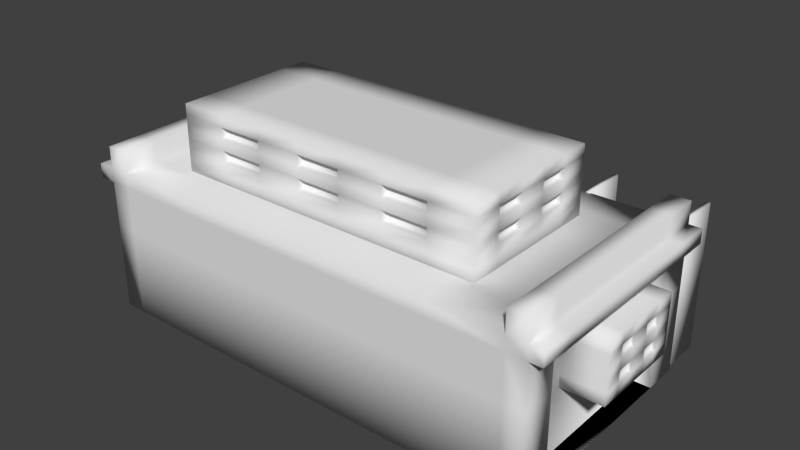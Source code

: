 # Source: Nightclub.blend  (saved by Blender 2.75.0; exported with 4.5.12 LTS)
import bpy
from mathutils import Matrix  # noqa: F401  (used for matrix-valued properties, if any)

bpy.ops.wm.read_factory_settings(use_empty=True)
scene = bpy.context.scene
scene.name = 'Scene'

# ---- collections
col_collection_1 = bpy.data.collections.new('Collection 1'); scene.collection.children.link(col_collection_1)

# ---- materials (node trees are filled in below, after node groups)
mat_material = bpy.data.materials.new('Material')
mat_material.alpha_threshold = 0.0
mat_material.use_transparent_shadow = False
mat_material.roughness = 0.5
mat_material.line_color = (0.0, 0.0, 0.0, 1.0)

# ---- material node trees

# ---- world
world_world = bpy.data.worlds.new('World'); scene.world = world_world
world_world.color = (0.05088, 0.05088, 0.05088)
world_world.use_sun_shadow = False
world_world.sun_shadow_jitter_overblur = 0.0
world_world.cycles.sampling_method = 'MANUAL'
world_world.cycles.sample_map_resolution = 256

# ---- meshes
me_cube = bpy.data.meshes.new('Cube')
me_cube.from_pydata([(31.1, 15.94, -9.878), (31.1, -15.94, -9.878), (-31.1, -15.94, -9.878), (-31.1, 15.94, -9.878), (31.1, 15.94, 9.878), (31.1, -15.94, 9.878), (-31.1, -15.94, 9.878), (-31.1, 15.94, 9.878), (31.1, 11.28, -9.878), (31.1, -11.28, -9.878), (-31.1, -11.28, -9.878), (-31.1, 11.28, -9.878), (31.1, 11.28, 9.878), (31.1, -11.28, 9.878), (-31.1, -11.28, 9.878), (-31.1, 11.28, 9.878), (31.1, 15.94, 7.948), (31.1, -15.94, 7.948), (-31.1, -15.94, 7.948), (-31.1, 15.94, 7.948), (-31.1, -11.28, 7.948), (-31.1, 11.28, 7.948), (31.1, 11.28, 7.948), (31.1, -11.28, 7.948), (28.61, 11.28, -9.878), (28.61, -11.28, -9.878), (28.61, 11.28, 7.948), (28.61, -11.28, 7.948), (-29.17, -10.76, -9.878), (-29.17, 11.8, -9.878), (-29.17, -10.76, 7.948), (-29.17, 11.8, 7.948), (-31.1, -11.28, 1.878), (-31.1, 11.28, 1.878), (31.1, 11.28, 1.878), (31.1, -11.28, 1.878), (31.1, 15.94, 1.878), (31.1, -15.94, 1.878), (-31.1, -15.94, 1.878), (-31.1, 15.94, 1.878), (28.61, 11.28, 1.878), (28.61, -11.28, 1.878), (-29.17, -10.76, 1.878), (-29.17, 11.8, 1.878), (4.849, 15.94, -9.878), (-4.849, 15.94, -9.878), (4.849, -15.94, -9.878), (-4.849, -15.94, -9.878), (4.849, 15.94, 9.878), (-4.849, 15.94, 9.878), (4.849, -15.94, 9.878), (-4.849, -15.94, 9.878), (-4.849, 11.28, 9.878), (4.849, 11.28, 9.878), (-4.849, -11.28, 9.878), (4.849, -11.28, 9.878), (4.849, 11.28, -9.878), (-4.849, 11.28, -9.878), (4.849, -11.28, -9.878), (-4.849, -11.28, -9.878), (4.849, 15.94, 7.948), (-4.849, 15.94, 7.948), (4.849, -15.94, 7.948), (-4.849, -15.94, 7.948), (4.849, -15.94, 1.878), (-4.849, -15.94, 1.878), (4.849, 15.94, 1.878), (-4.849, 15.94, 1.878), (4.849, 14.9, -9.878), (-4.849, 14.9, -9.878), (4.849, 14.9, 1.878), (-4.849, 14.9, 1.878), (28.37, 11.28, 9.878), (28.37, -11.28, 9.878), (28.37, 15.94, -9.878), (28.37, -15.94, -9.878), (28.37, 15.94, 9.878), (28.37, -15.94, 9.878), (28.37, 11.28, -9.878), (28.37, -11.28, -9.878), (28.37, 15.94, 7.948), (28.37, -15.94, 7.948), (28.37, -15.94, 1.878), (28.37, 15.94, 1.878), (-28.24, 15.94, -9.878), (-28.24, -15.94, -9.878), (-28.24, 15.94, 9.878), (-28.24, -15.94, 9.878), (-28.24, 11.28, -9.878), (-28.24, -11.28, -9.878), (-28.24, 15.94, 7.948), (-28.24, -15.94, 7.948), (-28.24, -15.94, 1.878), (-28.24, 15.94, 1.878), (-28.24, 11.28, 9.878), (-28.24, -11.28, 9.878), (31.1, 15.94, 12.81), (31.1, -15.94, 12.81), (-31.1, -15.94, 12.81), (-31.1, 15.94, 12.81), (31.1, 11.28, 12.81), (31.1, -11.28, 12.81), (-31.1, -11.28, 12.81), (-31.1, 11.28, 12.81), (28.37, 11.28, 12.81), (28.37, -11.28, 12.81), (28.37, 15.94, 12.81), (28.37, -15.94, 12.81), (-28.24, 15.94, 12.81), (-28.24, -15.94, 12.81), (-28.24, 11.28, 12.81), (-28.24, -11.28, 12.81), (32.8, 15.94, 9.878), (32.8, -15.94, 9.878), (32.8, 11.28, 9.878), (32.8, -11.28, 9.878), (32.8, 15.94, 7.948), (32.8, -15.94, 7.948), (32.8, 11.28, 7.948), (32.8, -11.28, 7.948), (-33.4, -15.94, 9.878), (-33.4, 15.94, 9.878), (-33.4, -11.28, 9.878), (-33.4, 11.28, 9.878), (-33.4, -15.94, 7.948), (-33.4, 15.94, 7.948), (-33.4, -11.28, 7.948), (-33.4, 11.28, 7.948), (3.385, 14.33, 7.032), (-3.385, 14.33, 7.032), (3.385, 14.33, 2.794), (-3.385, 14.33, 2.794), (18.28, 15.94, -9.878), (18.28, -15.94, -9.878), (18.28, 15.94, 9.878), (18.28, -15.94, 9.878), (18.28, 11.28, -9.878), (18.28, -11.28, -9.878), (18.28, 15.94, 7.948), (18.28, -15.94, 7.948), (18.28, -15.94, 1.878), (18.28, 15.94, 1.878), (18.28, 11.28, 9.878), (18.28, -11.28, 9.878), (-18.3, 11.28, 9.878), (-18.3, -11.28, 9.878), (-18.3, 15.94, -9.878), (-18.3, -15.94, -9.878), (-18.3, 15.94, 9.878), (-18.3, -15.94, 9.878), (-18.3, 11.28, -9.878), (-18.3, -11.28, -9.878), (-18.3, 15.94, 7.948), (-18.3, -15.94, 7.948), (-18.3, -15.94, 1.878), (-18.3, 15.94, 1.878), (-7.376, 15.4, 6.808), (-7.376, 15.4, 3.019), (-15.77, 15.4, 6.808), (-15.77, 15.4, 3.019), (-26.22, 15.26, 6.713), (-26.22, 15.26, 3.113), (-20.32, 15.26, 6.713), (-20.32, 15.26, 3.113), (7.328, 14.9, 6.827), (7.328, 14.9, 2.999), (15.8, 14.9, 6.827), (15.8, 14.9, 2.999), (26.58, 15.01, 6.871), (26.58, 15.01, 2.956), (20.07, 15.01, 6.871), (20.07, 15.01, 2.956)], [], [(89, 85, 2, 10), (76, 72, 104, 106), (23, 22, 118, 119), (91, 87, 6, 18), (21, 20, 126, 127), (93, 84, 3, 39), (20, 18, 124, 126), (19, 21, 127, 125), (22, 16, 116, 118), (17, 23, 119, 117), (77, 5, 97, 107), (95, 94, 110, 111), (84, 88, 11, 3), (88, 89, 10, 11), (22, 23, 27, 26), (36, 16, 22, 34), (20, 21, 31, 30), (38, 18, 20, 32), (86, 90, 19, 7), (33, 21, 19, 39), (92, 91, 18, 38), (35, 23, 17, 37), (40, 26, 27, 41), (35, 9, 25, 41), (34, 22, 26, 40), (9, 8, 24, 25), (42, 30, 31, 43), (33, 11, 29, 43), (32, 20, 30, 42), (11, 10, 28, 29), (10, 32, 42, 28), (21, 33, 43, 31), (28, 42, 43, 29), (8, 34, 40, 24), (23, 35, 41, 27), (24, 40, 41, 25), (9, 35, 37, 1), (85, 92, 38, 2), (11, 33, 39, 3), (2, 38, 32, 10), (0, 36, 34, 8), (90, 93, 39, 19), (138, 141, 167, 166), (67, 61, 129, 131), (133, 140, 64, 46), (46, 64, 65, 47), (140, 139, 62, 64), (64, 62, 63, 65), (134, 138, 60, 48), (48, 60, 61, 49), (136, 137, 58, 56), (56, 58, 59, 57), (132, 136, 56, 44), (44, 56, 57, 45), (142, 53, 55, 143), (53, 52, 54, 55), (134, 48, 53, 142), (48, 49, 52, 53), (141, 132, 44, 66), (45, 67, 71, 69), (139, 135, 50, 62), (62, 50, 51, 63), (143, 55, 50, 135), (55, 54, 51, 50), (137, 133, 46, 58), (58, 46, 47, 59), (66, 44, 68, 70), (67, 66, 70, 71), (44, 45, 69, 68), (9, 1, 75, 79), (13, 12, 100, 101), (17, 5, 77, 81), (36, 0, 74, 83), (15, 14, 102, 103), (5, 13, 101, 97), (0, 8, 78, 74), (8, 9, 79, 78), (4, 16, 80, 76), (37, 17, 81, 82), (1, 37, 82, 75), (16, 36, 83, 80), (152, 155, 163, 162), (147, 154, 92, 85), (154, 153, 91, 92), (148, 152, 90, 86), (150, 151, 89, 88), (146, 150, 88, 84), (144, 94, 95, 145), (148, 86, 94, 144), (155, 146, 84, 93), (153, 149, 87, 91), (145, 95, 87, 149), (151, 147, 85, 89), (111, 102, 98, 109), (108, 99, 103, 110), (110, 103, 102, 111), (101, 105, 107, 97), (96, 106, 104, 100), (100, 104, 105, 101), (7, 15, 103, 99), (86, 7, 99, 108), (14, 6, 98, 102), (94, 86, 108, 110), (12, 4, 96, 100), (72, 73, 105, 104), (4, 76, 106, 96), (6, 87, 109, 98), (73, 77, 107, 105), (87, 95, 111, 109), (119, 115, 113, 117), (116, 112, 114, 118), (118, 114, 115, 119), (12, 13, 115, 114), (4, 12, 114, 112), (13, 5, 113, 115), (5, 17, 117, 113), (16, 4, 112, 116), (127, 123, 121, 125), (124, 120, 122, 126), (126, 122, 123, 127), (14, 15, 123, 122), (6, 14, 122, 120), (15, 7, 121, 123), (7, 19, 125, 121), (18, 6, 120, 124), (128, 130, 131, 129), (60, 66, 130, 128), (66, 67, 131, 130), (61, 60, 128, 129), (79, 75, 133, 137), (73, 143, 135, 77), (81, 77, 135, 139), (83, 74, 132, 141), (76, 134, 142, 72), (72, 142, 143, 73), (74, 78, 136, 132), (78, 79, 137, 136), (76, 80, 138, 134), (82, 81, 139, 140), (75, 82, 140, 133), (141, 138, 170, 171), (59, 47, 147, 151), (54, 145, 149, 51), (63, 51, 149, 153), (67, 45, 146, 155), (49, 148, 144, 52), (52, 144, 145, 54), (45, 57, 150, 146), (57, 59, 151, 150), (49, 61, 152, 148), (65, 63, 153, 154), (47, 65, 154, 147), (155, 152, 158, 159), (156, 157, 159, 158), (67, 155, 159, 157), (152, 61, 156, 158), (61, 67, 157, 156), (162, 163, 161, 160), (93, 90, 160, 161), (155, 93, 161, 163), (90, 152, 162, 160), (166, 167, 165, 164), (66, 60, 164, 165), (141, 66, 165, 167), (60, 138, 166, 164), (168, 169, 171, 170), (83, 141, 171, 169), (138, 80, 168, 170), (80, 83, 169, 168)])
me_cube.polygons.foreach_set('use_smooth', [True] * 169)
_uv = me_cube.uv_layers.new(name='UVMap')
_uv.uv.foreach_set('vector', [0.651, 0.02401, 0.6121, 0.02401, 0.6121, 0.0, 0.651, 5.278e-08, 0.5341, 0.5571, 0.5341, 0.5932, 0.4946, 0.5932, 0.4946, 0.5571, 0.5962, 0.7677, 0.5962, 0.5932, 0.6117, 0.5932, 0.6117, 0.7677, 0.5465, 0.5137, 0.5725, 0.5137, 0.5725, 0.5378, 0.5465, 0.5378, 0.8995, 0.03608, 0.8995, 0.2106, 0.8786, 0.2106, 0.8786, 0.03608, 0.1475, 0.5138, 0.306, 0.5138, 0.306, 0.5378, 0.1475, 0.5378, 0.8995, 0.2106, 0.8995, 0.2467, 0.8786, 0.2467, 0.8786, 0.2106, 0.8995, 1.32e-08, 0.8995, 0.03608, 0.8786, 0.03608, 0.8786, 0.0, 0.5962, 0.5932, 0.5962, 0.5571, 0.6117, 0.5571, 0.6117, 0.5932, 0.5962, 0.8038, 0.5962, 0.7677, 0.6117, 0.7677, 0.6117, 0.8038, 0.5725, 0.03729, 0.5725, 0.01435, 0.6121, 0.01435, 0.6121, 0.03729, 0.1885, 0.7678, 0.1885, 0.5932, 0.2281, 0.5932, 0.2281, 0.7678, 0.8786, 0.02401, 0.8396, 0.02401, 0.8396, 5.278e-08, 0.8786, 7.918e-08, 0.8396, 0.02401, 0.651, 0.02401, 0.651, 5.278e-08, 0.8396, 5.278e-08, 0.5962, 0.5932, 0.5962, 0.7677, 0.5737, 0.7677, 0.5737, 0.5932, 0.8786, 0.3225, 0.8786, 0.2467, 0.9175, 0.2467, 0.9175, 0.3225, 0.8995, 0.2106, 0.8995, 0.03608, 0.917, 0.03206, 0.917, 0.2066, 0.917, 0.07579, 0.917, 1.32e-08, 0.956, 0.0, 0.956, 0.07579, 0.03955, 0.5138, 0.06559, 0.5138, 0.06559, 0.5378, 0.03955, 0.5378, 0.9175, 0.5451, 0.9175, 0.4693, 0.9565, 0.4693, 0.9565, 0.5451, 0.4646, 0.5137, 0.5465, 0.5137, 0.5465, 0.5378, 0.4646, 0.5378, 0.9565, 0.3935, 0.9565, 0.4693, 0.9175, 0.4693, 0.9175, 0.3935, 0.4946, 0.7039, 0.4946, 0.7797, 0.306, 0.7797, 0.306, 0.7039, 0.9401, 0.7677, 0.9401, 0.9145, 0.9175, 0.9145, 0.9175, 0.7677, 0.9774, 0.5692, 0.9774, 0.4934, 1.0, 0.4934, 1.0, 0.5692, 0.9141, 0.716, 0.9141, 0.8905, 0.8915, 0.8905, 0.8915, 0.716, 0.1885, 0.704, 0.1885, 0.7798, 8.552e-08, 0.7798, 5.702e-08, 0.704, 0.9989, 0.3225, 0.9989, 0.4693, 0.9813, 0.4693, 0.9813, 0.3225, 0.9995, 0.1468, 0.9995, 0.2226, 0.9819, 0.2226, 0.9819, 0.1468, 0.974, 0.7441, 0.974, 0.9187, 0.9565, 0.9147, 0.9565, 0.7401, 0.9995, 0.0, 0.9995, 0.1468, 0.9819, 0.1468, 0.9819, 1.32e-08, 0.9989, 0.2467, 0.9989, 0.3225, 0.9813, 0.3225, 0.9813, 0.2467, 0.1885, 0.5572, 0.1885, 0.704, 5.702e-08, 0.704, 0.0, 0.5572, 0.9774, 0.716, 0.9774, 0.5692, 1.0, 0.5692, 1.0, 0.716, 0.9401, 0.6919, 0.9401, 0.7677, 0.9175, 0.7677, 0.9175, 0.6919, 0.4946, 0.5571, 0.4946, 0.7039, 0.306, 0.7039, 0.306, 0.5571, 0.9565, 0.2467, 0.9565, 0.3935, 0.9175, 0.3935, 0.9175, 0.2467, 0.306, 0.5137, 0.4646, 0.5137, 0.4646, 0.5378, 0.306, 0.5378, 0.9175, 0.6919, 0.9175, 0.5451, 0.9565, 0.5451, 0.9565, 0.6919, 0.917, 0.2226, 0.917, 0.07579, 0.956, 0.07579, 0.956, 0.2226, 0.8786, 0.4693, 0.8786, 0.3225, 0.9175, 0.3225, 0.9175, 0.4693, 0.06559, 0.5138, 0.1475, 0.5138, 0.1475, 0.5378, 0.06559, 0.5378, 0.06559, 0.1222, 0.1475, 0.1222, 0.1323, 0.1432, 0.08071, 0.1432, 0.4172, 0.7797, 0.4172, 0.8555, 0.4037, 0.8441, 0.4037, 0.7912, 0.306, 0.1222, 0.4646, 0.1222, 0.4646, 0.2352, 0.306, 0.2352, 0.306, 0.2352, 0.4646, 0.2352, 0.4646, 0.3169, 0.306, 0.3169, 0.4646, 0.1222, 0.5465, 0.1222, 0.5465, 0.2352, 0.4646, 0.2352, 0.4646, 0.2352, 0.5465, 0.2352, 0.5465, 0.3169, 0.4646, 0.3169, 0.03955, 0.1222, 0.06559, 0.1222, 0.06559, 0.2353, 0.03955, 0.2353, 0.03955, 0.2353, 0.06559, 0.2353, 0.06559, 0.3169, 0.03955, 0.3169, 0.8396, 0.4156, 0.651, 0.4156, 0.651, 0.3026, 0.8396, 0.3026, 0.8396, 0.3026, 0.651, 0.3026, 0.651, 0.2209, 0.8396, 0.2209, 0.8786, 0.4156, 0.8396, 0.4156, 0.8396, 0.3026, 0.8786, 0.3026, 0.8786, 0.3026, 0.8396, 0.3026, 0.8396, 0.2209, 0.8786, 0.2209, 0.651, 0.915, 0.651, 0.802, 0.8396, 0.802, 0.8396, 0.915, 0.651, 0.802, 0.651, 0.7204, 0.8396, 0.7204, 0.8396, 0.802, 0.6121, 0.915, 0.6121, 0.802, 0.651, 0.802, 0.651, 0.915, 0.6121, 0.802, 0.6121, 0.7204, 0.651, 0.7204, 0.651, 0.802, 0.1475, 0.1222, 0.306, 0.1222, 0.306, 0.2353, 0.1475, 0.2353, 0.2937, 0.704, 0.2937, 0.5572, 0.3024, 0.5572, 0.3024, 0.704, 0.5465, 0.1222, 0.5725, 0.1222, 0.5725, 0.2352, 0.5465, 0.2352, 0.5465, 0.2352, 0.5725, 0.2352, 0.5725, 0.3169, 0.5465, 0.3169, 0.8396, 0.915, 0.8396, 0.802, 0.8786, 0.802, 0.8786, 0.915, 0.8396, 0.802, 0.8396, 0.7204, 0.8786, 0.7204, 0.8786, 0.802, 0.651, 0.4156, 0.6121, 0.4156, 0.6121, 0.3026, 0.651, 0.3026, 0.651, 0.3026, 0.6121, 0.3026, 0.6121, 0.2209, 0.651, 0.2209, 0.8828, 0.6161, 0.8828, 0.4693, 0.8915, 0.4693, 0.8915, 0.6161, 0.3024, 0.704, 0.3024, 0.7856, 0.2937, 0.7856, 0.2937, 0.704, 0.8828, 0.6977, 0.8828, 0.6161, 0.8915, 0.6161, 0.8915, 0.6977, 0.651, 0.5235, 0.6121, 0.5235, 0.6121, 0.5005, 0.651, 0.5005, 0.2281, 0.7678, 0.2281, 0.5932, 0.2676, 0.5932, 0.2676, 0.7678, 0.5465, 0.01435, 0.5725, 0.01435, 0.5725, 0.03729, 0.5465, 0.03729, 0.1475, 0.01435, 0.306, 0.01435, 0.306, 0.0373, 0.1475, 0.0373, 0.5737, 0.5932, 0.5737, 0.7677, 0.5341, 0.7677, 0.5341, 0.5932, 0.2281, 0.8039, 0.2281, 0.7678, 0.2676, 0.7678, 0.2676, 0.8039, 0.8786, 0.5235, 0.8396, 0.5235, 0.8396, 0.5005, 0.8786, 0.5005, 0.8396, 0.5235, 0.651, 0.5235, 0.651, 0.5005, 0.8396, 0.5005, 0.03955, 0.01435, 0.06559, 0.01435, 0.06559, 0.0373, 0.03955, 0.0373, 0.4646, 0.01435, 0.5465, 0.01435, 0.5465, 0.03729, 0.4646, 0.03729, 0.306, 0.01435, 0.4646, 0.01435, 0.4646, 0.03729, 0.306, 0.03729, 0.06559, 0.01435, 0.1475, 0.01435, 0.1475, 0.0373, 0.06559, 0.0373, 0.06559, 0.4301, 0.1475, 0.4301, 0.1308, 0.4472, 0.08224, 0.4472, 0.306, 0.4301, 0.4646, 0.4301, 0.4646, 0.5137, 0.306, 0.5137, 0.4646, 0.4301, 0.5465, 0.4301, 0.5465, 0.5137, 0.4646, 0.5137, 0.03955, 0.4301, 0.06559, 0.4301, 0.06559, 0.5138, 0.03955, 0.5138, 0.8396, 0.1077, 0.651, 0.1077, 0.651, 0.02401, 0.8396, 0.02401, 0.8786, 0.1077, 0.8396, 0.1077, 0.8396, 0.02401, 0.8786, 0.02401, 0.651, 0.6072, 0.651, 0.5235, 0.8396, 0.5235, 0.8396, 0.6072, 0.6121, 0.6072, 0.6121, 0.5235, 0.651, 0.5235, 0.651, 0.6072, 0.1475, 0.4301, 0.306, 0.4301, 0.306, 0.5138, 0.1475, 0.5138, 0.5465, 0.4301, 0.5725, 0.4301, 0.5725, 0.5137, 0.5465, 0.5137, 0.8396, 0.6072, 0.8396, 0.5235, 0.8786, 0.5235, 0.8786, 0.6072, 0.651, 0.1077, 0.6121, 0.1077, 0.6121, 0.02401, 0.651, 0.02401, 0.9819, 0.03608, 0.956, 0.03608, 0.956, 0.0, 0.9819, 1.32e-08, 0.9819, 0.2467, 0.956, 0.2467, 0.956, 0.2106, 0.9819, 0.2106, 0.9819, 0.2106, 0.956, 0.2106, 0.956, 0.03608, 0.9819, 0.03608, 0.9813, 0.2828, 0.9565, 0.2828, 0.9565, 0.2467, 0.9813, 0.2467, 0.9813, 0.4934, 0.9565, 0.4934, 0.9565, 0.4573, 0.9813, 0.4573, 0.9813, 0.4573, 0.9565, 0.4573, 0.9565, 0.2828, 0.9813, 0.2828, 0.5737, 0.5571, 0.5737, 0.5932, 0.5341, 0.5932, 0.5341, 0.5571, 0.03955, 0.5138, 0.03955, 0.5378, 0.0, 0.5378, 2.851e-08, 0.5138, 0.5737, 0.7677, 0.5737, 0.8038, 0.5341, 0.8038, 0.5341, 0.7677, 0.1885, 0.5932, 0.1885, 0.5572, 0.2281, 0.5572, 0.2281, 0.5932, 0.2281, 0.5932, 0.2281, 0.5572, 0.2676, 0.5572, 0.2676, 0.5932, 0.5341, 0.5932, 0.5341, 0.7677, 0.4946, 0.7677, 0.4946, 0.5932, 0.03955, 0.01435, 0.03955, 0.0373, 2.851e-08, 0.0373, 1.425e-08, 0.01435, 0.5725, 0.5378, 0.5725, 0.5137, 0.6121, 0.5137, 0.6121, 0.5378, 0.5341, 0.7677, 0.5341, 0.8038, 0.4946, 0.8038, 0.4946, 0.7677, 0.1885, 0.8039, 0.1885, 0.7678, 0.2281, 0.7678, 0.2281, 0.8039, 0.2937, 0.5932, 0.2676, 0.5932, 0.2676, 0.5572, 0.2937, 0.5572, 0.2937, 0.8039, 0.2676, 0.8039, 0.2676, 0.7678, 0.2937, 0.7678, 0.2937, 0.7678, 0.2676, 0.7678, 0.2676, 0.5932, 0.2937, 0.5932, 0.9401, 0.9025, 0.9401, 0.728, 0.9556, 0.728, 0.9556, 0.9025, 0.9401, 0.9386, 0.9401, 0.9025, 0.9556, 0.9025, 0.9556, 0.9386, 0.9401, 0.728, 0.9401, 0.6919, 0.9556, 0.6919, 0.9556, 0.728, 0.5725, 0.01435, 0.5465, 0.01435, 0.5465, 0.0, 0.5725, 5.278e-08, 0.06559, 0.01435, 0.03955, 0.01435, 0.03955, 0.0, 0.06559, 0.0, 0.9175, 0.5054, 0.8915, 0.5054, 0.8915, 0.4693, 0.9175, 0.4693, 0.9175, 0.716, 0.8915, 0.716, 0.8915, 0.6799, 0.9175, 0.6799, 0.9175, 0.6799, 0.8915, 0.6799, 0.8915, 0.5054, 0.9175, 0.5054, 0.9774, 0.5295, 0.9774, 0.704, 0.9565, 0.704, 0.9565, 0.5295, 0.9774, 0.4934, 0.9774, 0.5295, 0.9565, 0.5295, 0.9565, 0.4934, 0.9774, 0.704, 0.9774, 0.7401, 0.9565, 0.7401, 0.9565, 0.704, 0.03955, 0.5378, 0.06559, 0.5378, 0.06559, 0.5572, 0.03955, 0.5572, 0.5465, 0.5378, 0.5725, 0.5378, 0.5725, 0.5571, 0.5465, 0.5571, 0.3632, 0.8367, 0.306, 0.8367, 0.306, 0.7797, 0.3632, 0.7797, 0.3902, 0.8555, 0.3902, 0.7797, 0.4037, 0.7912, 0.4037, 0.8441, 0.3767, 0.8613, 0.3767, 0.7797, 0.3902, 0.792, 0.3902, 0.849, 0.3632, 0.8613, 0.3632, 0.7797, 0.3767, 0.792, 0.3767, 0.849, 0.651, 0.5005, 0.6121, 0.5005, 0.6121, 0.4156, 0.651, 0.4156, 0.8396, 1.0, 0.8396, 0.915, 0.8786, 0.915, 0.8786, 1.0, 0.5465, 0.03729, 0.5725, 0.03729, 0.5725, 0.1222, 0.5465, 0.1222, 0.1475, 0.0373, 0.306, 0.0373, 0.306, 0.1222, 0.1475, 0.1222, 0.6121, 1.0, 0.6121, 0.915, 0.651, 0.915, 0.651, 1.0, 0.651, 1.0, 0.651, 0.915, 0.8396, 0.915, 0.8396, 1.0, 0.8786, 0.5005, 0.8396, 0.5005, 0.8396, 0.4156, 0.8786, 0.4156, 0.8396, 0.5005, 0.651, 0.5005, 0.651, 0.4156, 0.8396, 0.4156, 0.03955, 0.0373, 0.06559, 0.0373, 0.06559, 0.1222, 0.03955, 0.1222, 0.4646, 0.03729, 0.5465, 0.03729, 0.5465, 0.1222, 0.4646, 0.1222, 0.306, 0.03729, 0.4646, 0.03729, 0.4646, 0.1222, 0.306, 0.1222, 0.1475, 0.1222, 0.06559, 0.1222, 0.08012, 0.1072, 0.1329, 0.1072, 0.651, 0.2209, 0.6121, 0.2209, 0.6121, 0.1077, 0.651, 0.1077, 0.8396, 0.7204, 0.8396, 0.6072, 0.8786, 0.6072, 0.8786, 0.7204, 0.5465, 0.3169, 0.5725, 0.3169, 0.5725, 0.4301, 0.5465, 0.4301, 0.1475, 0.3169, 0.306, 0.3169, 0.306, 0.4301, 0.1475, 0.4301, 0.6121, 0.7204, 0.6121, 0.6072, 0.651, 0.6072, 0.651, 0.7204, 0.651, 0.7204, 0.651, 0.6072, 0.8396, 0.6072, 0.8396, 0.7204, 0.8786, 0.2209, 0.8396, 0.2209, 0.8396, 0.1077, 0.8786, 0.1077, 0.8396, 0.2209, 0.651, 0.2209, 0.651, 0.1077, 0.8396, 0.1077, 0.03955, 0.3169, 0.06559, 0.3169, 0.06559, 0.4301, 0.03955, 0.4301, 0.4646, 0.3169, 0.5465, 0.3169, 0.5465, 0.4301, 0.4646, 0.4301, 0.306, 0.3169, 0.4646, 0.3169, 0.4646, 0.4301, 0.306, 0.4301, 0.1475, 0.4301, 0.06559, 0.4301, 0.08097, 0.4089, 0.1321, 0.4089, 0.08097, 0.3382, 0.1321, 0.3382, 0.1321, 0.4089, 0.08097, 0.4089, 0.1475, 0.3169, 0.1475, 0.4301, 0.1321, 0.4089, 0.1321, 0.3382, 0.06559, 0.4301, 0.06559, 0.3169, 0.08097, 0.3382, 0.08097, 0.4089, 0.06559, 0.3169, 0.1475, 0.3169, 0.1321, 0.3382, 0.08097, 0.3382, 0.08224, 0.4472, 0.1308, 0.4472, 0.1308, 0.4968, 0.08224, 0.4968, 0.1475, 0.5138, 0.06559, 0.5138, 0.08224, 0.4968, 0.1308, 0.4968, 0.1475, 0.4301, 0.1475, 0.5138, 0.1308, 0.4968, 0.1308, 0.4472, 0.06559, 0.5138, 0.06559, 0.4301, 0.08224, 0.4472, 0.08224, 0.4968, 0.08071, 0.1432, 0.1323, 0.1432, 0.1323, 0.2145, 0.08071, 0.2145, 0.1475, 0.2353, 0.06559, 0.2353, 0.08071, 0.2145, 0.1323, 0.2145, 0.1475, 0.1222, 0.1475, 0.2353, 0.1323, 0.2145, 0.1323, 0.1432, 0.06559, 0.2353, 0.06559, 0.1222, 0.08071, 0.1432, 0.08071, 0.2145, 0.08012, 0.05246, 0.1329, 0.05246, 0.1329, 0.1072, 0.08012, 0.1072, 0.1475, 0.0373, 0.1475, 0.1222, 0.1329, 0.1072, 0.1329, 0.05246, 0.06559, 0.1222, 0.06559, 0.0373, 0.08012, 0.05246, 0.08012, 0.1072, 0.06559, 0.0373, 0.1475, 0.0373, 0.1329, 0.05246, 0.08012, 0.05246])
me_cube.materials.append(mat_material)
me_cube.use_remesh_preserve_volume = False
me_cube.use_remesh_preserve_attributes = False
me_cube.use_mirror_vertex_groups = False
me_cube.update()
me_cube_003 = bpy.data.meshes.new('Cube.003')
me_cube_003.from_pydata([(-6.105, -0.2424, -1.925), (-6.105, 0.2424, -1.925), (6.105, 0.2424, -1.925), (6.105, -0.2424, -1.925), (-6.105, -0.2424, 1.925), (-6.105, 0.2424, 1.925), (6.105, 0.2424, 1.925), (6.105, -0.2424, 1.925)], [], [(4, 5, 1, 0), (5, 6, 2, 1), (6, 7, 3, 2), (7, 4, 0, 3), (0, 1, 2, 3), (7, 6, 5, 4)])
me_cube_003.polygons.foreach_set('use_smooth', [True] * 6)
_uv = me_cube_003.uv_layers.new(name='UVMap')
_uv.uv.foreach_set('vector', [1.0, 1.0, 1.0, 1.0, 1.0, 1.0, 1.0, 1.0, 1.0, 1.0, -8.941e-08, 1.0, 8.941e-08, -1.192e-07, 1.0, 0.0, 1.0, 1.0, 1.0, 1.0, 1.0, 1.0, 1.0, 1.0, 1.0, 1.0, 1.0, 1.0, 1.0, 1.0, 1.0, 1.0, 1.0, 1.0, 1.0, 1.0, 1.0, 1.0, 1.0, 1.0, 1.0, 1.0, 1.0, 1.0, 1.0, 1.0, 1.0, 1.0])
me_cube_003.use_remesh_preserve_volume = False
me_cube_003.use_remesh_preserve_attributes = False
me_cube_003.use_mirror_vertex_groups = False
me_cube_003.update()
me_cube_005 = bpy.data.meshes.new('Cube.005')
me_cube_005.from_pydata([(2.969, 6.367, -3.945), (2.969, -6.367, -3.945), (-2.969, -6.367, -3.945), (-2.969, 6.367, -3.945), (2.969, 6.367, 3.945), (2.969, -6.367, 3.945), (-2.969, -6.367, 3.945), (-2.969, 6.367, 3.945), (2.969, 3.82, 3.945), (2.969, 1.273, 3.945), (2.969, -1.273, 3.945), (2.969, -3.82, 3.945), (2.969, -3.82, -3.945), (2.969, -1.273, -3.945), (2.969, 1.273, -3.945), (2.969, 3.82, -3.945), (-2.969, -3.82, 3.945), (-2.969, -1.273, 3.945), (-2.969, 1.273, 3.945), (-2.969, 3.82, 3.945), (-2.969, 3.82, -3.945), (-2.969, 1.273, -3.945), (-2.969, -1.273, -3.945), (-2.969, -3.82, -3.945), (2.969, 6.367, -2.367), (2.969, 6.367, -0.7889), (2.969, 6.367, 0.7889), (2.969, 6.367, 2.367), (2.969, -6.367, 2.367), (2.969, -6.367, 0.7889), (2.969, -6.367, -0.7889), (2.969, -6.367, -2.367), (-2.969, -6.367, 2.367), (-2.969, -6.367, 0.7889), (-2.969, -6.367, -0.7889), (-2.969, -6.367, -2.367), (-2.969, 6.367, 2.367), (-2.969, 6.367, 0.7889), (-2.969, 6.367, -0.7889), (-2.969, 6.367, -2.367), (-2.969, -3.82, 2.367), (-2.969, -3.82, 0.7889), (-2.969, -3.82, -0.7889), (-2.969, -3.82, -2.367), (-2.969, -1.273, 2.367), (-2.969, -1.273, 0.7889), (-2.969, -1.273, -0.7889), (-2.969, -1.273, -2.367), (-2.969, 1.273, 2.367), (-2.969, 1.273, 0.7889), (-2.969, 1.273, -0.7889), (-2.969, 1.273, -2.367), (-2.969, 3.82, 2.367), (-2.969, 3.82, 0.7889), (-2.969, 3.82, -0.7889), (-2.969, 3.82, -2.367), (2.969, 3.82, 2.367), (2.969, 3.82, 0.7889), (2.969, 3.82, -0.7889), (2.969, 3.82, -2.367), (2.969, 1.273, 2.367), (2.969, 1.273, 0.7889), (2.969, 1.273, -0.7889), (2.969, 1.273, -2.367), (2.969, -1.273, 2.367), (2.969, -1.273, 0.7889), (2.969, -1.273, -0.7889), (2.969, -1.273, -2.367), (2.969, -3.82, 2.367), (2.969, -3.82, 0.7889), (2.969, -3.82, -0.7889), (2.969, -3.82, -2.367), (-2.497, -3.935, 2.508), (-2.497, -3.935, 0.9297), (-2.497, -3.935, -0.6482), (-2.497, -3.935, -2.226), (-2.497, -1.388, 2.508), (-2.497, -1.388, 0.9297), (-2.497, -1.388, -0.6482), (-2.497, -1.388, -2.226), (-2.497, 1.159, 2.508), (-2.497, 1.159, 0.9297), (-2.497, 1.159, -0.6482), (-2.497, 1.159, -2.226), (-2.497, 3.706, 2.508), (-2.497, 3.706, 0.9297), (-2.497, 3.706, -0.6482), (-2.497, 3.706, -2.226)], [], [(71, 31, 1, 12), (31, 35, 2, 1), (55, 39, 3, 20), (39, 24, 0, 3), (12, 1, 2, 23), (16, 6, 5, 11), (7, 19, 8, 4), (19, 18, 9, 8), (18, 17, 10, 9), (17, 16, 11, 10), (0, 15, 20, 3), (15, 14, 21, 20), (14, 13, 22, 21), (13, 12, 23, 22), (35, 43, 23, 2), (43, 47, 22, 23), (47, 51, 21, 22), (51, 55, 20, 21), (24, 59, 15, 0), (59, 63, 14, 15), (63, 67, 13, 14), (67, 71, 12, 13), (10, 11, 68, 64), (64, 68, 69, 65), (65, 69, 70, 66), (66, 70, 71, 67), (9, 10, 64, 60), (60, 64, 65, 61), (61, 65, 66, 62), (62, 66, 67, 63), (8, 9, 60, 56), (56, 60, 61, 57), (57, 61, 62, 58), (58, 62, 63, 59), (4, 8, 56, 27), (27, 56, 57, 26), (26, 57, 58, 25), (25, 58, 59, 24), (18, 19, 52, 48), (40, 44, 76, 72), (49, 53, 54, 50), (41, 40, 72, 73), (17, 18, 48, 44), (44, 48, 49, 45), (45, 49, 50, 46), (46, 50, 51, 47), (16, 17, 44, 40), (42, 46, 78, 74), (41, 45, 46, 42), (43, 42, 74, 75), (6, 16, 40, 32), (32, 40, 41, 33), (33, 41, 42, 34), (34, 42, 43, 35), (7, 4, 27, 36), (36, 27, 26, 37), (37, 26, 25, 38), (38, 25, 24, 39), (19, 7, 36, 52), (52, 36, 37, 53), (53, 37, 38, 54), (54, 38, 39, 55), (5, 6, 32, 28), (28, 32, 33, 29), (29, 33, 34, 30), (30, 34, 35, 31), (11, 5, 28, 68), (68, 28, 29, 69), (69, 29, 30, 70), (70, 30, 31, 71), (80, 84, 85, 81), (82, 86, 87, 83), (72, 76, 77, 73), (74, 78, 79, 75), (50, 54, 86, 82), (54, 55, 87, 86), (48, 52, 84, 80), (47, 43, 75, 79), (52, 53, 85, 84), (45, 41, 73, 77), (51, 50, 82, 83), (49, 48, 80, 81), (46, 47, 79, 78), (55, 51, 83, 87), (44, 45, 77, 76), (53, 49, 81, 85)])
me_cube_005.polygons.foreach_set('use_smooth', [True] * 86)
_uv = me_cube_005.uv_layers.new(name='UVMap')
_uv.uv.foreach_set('vector', [0.07992, 0.09091, 1.338e-08, 0.09091, 0.0, 4.566e-08, 0.07992, 3.044e-08, 0.6014, 0.5455, 0.3996, 0.5455, 0.3996, 0.4545, 0.6014, 0.4545, 0.07992, 0.5455, 0.0, 0.5455, 0.0, 0.4545, 0.07992, 0.4545, 0.3996, 0.3636, 0.6014, 0.3636, 0.6014, 0.4545, 0.3996, 0.4545, 0.8007, 0.3636, 0.8007, 0.4545, 0.6014, 0.4545, 0.6014, 0.3636, 1.0, 0.3636, 1.0, 0.4545, 0.8007, 0.4545, 0.8007, 0.3636, 1.0, 0.0, 1.0, 0.09091, 0.8007, 0.09091, 0.8007, 1.522e-08, 1.0, 0.09091, 1.0, 0.1818, 0.8007, 0.1818, 0.8007, 0.09091, 1.0, 0.1818, 1.0, 0.2727, 0.8007, 0.2727, 0.8007, 0.1818, 1.0, 0.2727, 1.0, 0.3636, 0.8007, 0.3636, 0.8007, 0.2727, 0.8007, 0.0, 0.8007, 0.09091, 0.6014, 0.09091, 0.6014, 6.089e-08, 0.8007, 0.09091, 0.8007, 0.1818, 0.6014, 0.1818, 0.6014, 0.09091, 0.8007, 0.1818, 0.8007, 0.2727, 0.6014, 0.2727, 0.6014, 0.1818, 0.8007, 0.2727, 0.8007, 0.3636, 0.6014, 0.3636, 0.6014, 0.2727, 0.3996, 0.5455, 0.3197, 0.5455, 0.3197, 0.4545, 0.3996, 0.4545, 0.3197, 0.5455, 0.2398, 0.5455, 0.2398, 0.4545, 0.3197, 0.4545, 0.2398, 0.5455, 0.1598, 0.5455, 0.1598, 0.4545, 0.2398, 0.4545, 0.1598, 0.5455, 0.07992, 0.5455, 0.07992, 0.4545, 0.1598, 0.4545, 0.3996, 0.09091, 0.3197, 0.09091, 0.3197, 1.522e-08, 0.3996, 0.0, 0.3197, 0.09091, 0.2398, 0.09091, 0.2398, 1.522e-08, 0.3197, 1.522e-08, 0.2398, 0.09091, 0.1598, 0.09091, 0.1598, 1.522e-08, 0.2398, 1.522e-08, 0.1598, 0.09091, 0.07992, 0.09091, 0.07992, 3.044e-08, 0.1598, 1.522e-08, 0.1598, 0.4545, 0.07992, 0.4545, 0.07992, 0.3636, 0.1598, 0.3636, 0.1598, 0.3636, 0.07992, 0.3636, 0.07992, 0.2727, 0.1598, 0.2727, 0.1598, 0.2727, 0.07992, 0.2727, 0.07992, 0.1818, 0.1598, 0.1818, 0.1598, 0.1818, 0.07992, 0.1818, 0.07992, 0.09091, 0.1598, 0.09091, 0.2398, 0.4545, 0.1598, 0.4545, 0.1598, 0.3636, 0.2398, 0.3636, 0.2398, 0.3636, 0.1598, 0.3636, 0.1598, 0.2727, 0.2398, 0.2727, 0.2398, 0.2727, 0.1598, 0.2727, 0.1598, 0.1818, 0.2398, 0.1818, 0.2398, 0.1818, 0.1598, 0.1818, 0.1598, 0.09091, 0.2398, 0.09091, 0.3197, 0.4545, 0.2398, 0.4545, 0.2398, 0.3636, 0.3197, 0.3636, 0.3197, 0.3636, 0.2398, 0.3636, 0.2398, 0.2727, 0.3197, 0.2727, 0.3197, 0.2727, 0.2398, 0.2727, 0.2398, 0.1818, 0.3197, 0.1818, 0.3197, 0.1818, 0.2398, 0.1818, 0.2398, 0.09091, 0.3197, 0.09091, 0.3996, 0.4545, 0.3197, 0.4545, 0.3197, 0.3636, 0.3996, 0.3636, 0.3996, 0.3636, 0.3197, 0.3636, 0.3197, 0.2727, 0.3996, 0.2727, 0.3996, 0.2727, 0.3197, 0.2727, 0.3197, 0.1818, 0.3996, 0.1818, 0.3996, 0.1818, 0.3197, 0.1818, 0.3197, 0.09091, 0.3996, 0.09091, 0.1598, 0.9091, 0.07992, 0.9091, 0.07992, 0.8182, 0.1598, 0.8182, 0.6635, 0.5455, 0.6635, 0.4545, 0.6806, 0.4586, 0.6806, 0.5495, 0.1598, 0.7273, 0.07992, 0.7273, 0.07992, 0.6364, 0.1598, 0.6364, 0.6143, 0.6526, 0.6143, 0.5617, 0.6307, 0.5536, 0.6307, 0.6445, 0.2398, 0.9091, 0.1598, 0.9091, 0.1598, 0.8182, 0.2398, 0.8182, 0.2398, 0.8182, 0.1598, 0.8182, 0.1598, 0.7273, 0.2398, 0.7273, 0.2398, 0.7273, 0.1598, 0.7273, 0.1598, 0.6364, 0.2398, 0.6364, 0.2398, 0.6364, 0.1598, 0.6364, 0.1598, 0.5455, 0.2398, 0.5455, 0.3197, 0.9091, 0.2398, 0.9091, 0.2398, 0.8182, 0.3197, 0.8182, 0.6978, 0.4586, 0.6978, 0.5495, 0.6806, 0.5455, 0.6806, 0.4545, 0.3197, 0.7273, 0.2398, 0.7273, 0.2398, 0.6364, 0.3197, 0.6364, 0.6471, 0.5536, 0.6471, 0.6445, 0.6307, 0.6526, 0.6307, 0.5617, 0.3996, 0.9091, 0.3197, 0.9091, 0.3197, 0.8182, 0.3996, 0.8182, 0.3996, 0.8182, 0.3197, 0.8182, 0.3197, 0.7273, 0.3996, 0.7273, 0.3996, 0.7273, 0.3197, 0.7273, 0.3197, 0.6364, 0.3996, 0.6364, 0.3996, 0.6364, 0.3197, 0.6364, 0.3197, 0.5455, 0.3996, 0.5455, 0.3996, 4.566e-08, 0.6014, 0.0, 0.6014, 0.09091, 0.3996, 0.09091, 0.3996, 0.09091, 0.6014, 0.09091, 0.6014, 0.1818, 0.3996, 0.1818, 0.3996, 0.1818, 0.6014, 0.1818, 0.6014, 0.2727, 0.3996, 0.2727, 0.3996, 0.2727, 0.6014, 0.2727, 0.6014, 0.3636, 0.3996, 0.3636, 0.07992, 0.9091, 2.676e-08, 0.9091, 2.676e-08, 0.8182, 0.07992, 0.8182, 0.07992, 0.8182, 2.676e-08, 0.8182, 1.338e-08, 0.7273, 0.07992, 0.7273, 0.07992, 0.7273, 1.338e-08, 0.7273, 1.338e-08, 0.6364, 0.07992, 0.6364, 0.07992, 0.6364, 1.338e-08, 0.6364, 0.0, 0.5455, 0.07992, 0.5455, 0.6014, 0.9091, 0.3996, 0.9091, 0.3996, 0.8182, 0.6014, 0.8182, 0.6014, 0.8182, 0.3996, 0.8182, 0.3996, 0.7273, 0.6014, 0.7273, 0.6014, 0.7273, 0.3996, 0.7273, 0.3996, 0.6364, 0.6014, 0.6364, 0.6014, 0.6364, 0.3996, 0.6364, 0.3996, 0.5455, 0.6014, 0.5455, 0.07992, 0.4545, 4.015e-08, 0.4545, 5.353e-08, 0.3636, 0.07992, 0.3636, 0.07992, 0.3636, 5.353e-08, 0.3636, 2.676e-08, 0.2727, 0.07992, 0.2727, 0.07992, 0.2727, 2.676e-08, 0.2727, 1.338e-08, 0.1818, 0.07992, 0.1818, 0.07992, 0.1818, 1.338e-08, 0.1818, 1.338e-08, 0.09091, 0.07992, 0.09091, 0.2398, 1.0, 0.2398, 0.9091, 0.3197, 0.9091, 0.3197, 1.0, 0.1598, 1.0, 0.1598, 0.9091, 0.2398, 0.9091, 0.2398, 1.0, 0.1598, 1.0, 0.07992, 1.0, 0.07992, 0.9091, 0.1598, 0.9091, 0.0, 1.0, 2.007e-08, 0.9091, 0.07992, 0.9091, 0.07992, 1.0, 0.7321, 0.4586, 0.7321, 0.5495, 0.7149, 0.5455, 0.7149, 0.4545, 0.6635, 0.4627, 0.6635, 0.5536, 0.6471, 0.5455, 0.6471, 0.4545, 0.7664, 0.4586, 0.7664, 0.5495, 0.7492, 0.5455, 0.7492, 0.4545, 0.8007, 0.4545, 0.8007, 0.5455, 0.7835, 0.5495, 0.7835, 0.4586, 0.6143, 0.7435, 0.6143, 0.6526, 0.6307, 0.6607, 0.6307, 0.7516, 0.7835, 0.4545, 0.7835, 0.5455, 0.7664, 0.5495, 0.7664, 0.4586, 0.6471, 0.6526, 0.6471, 0.7435, 0.6307, 0.7516, 0.6307, 0.6607, 0.6307, 0.4545, 0.6307, 0.5455, 0.6143, 0.5536, 0.6143, 0.4627, 0.6471, 0.4627, 0.6471, 0.5536, 0.6307, 0.5455, 0.6307, 0.4545, 0.7149, 0.4545, 0.7149, 0.5455, 0.6978, 0.5495, 0.6978, 0.4586, 0.6635, 0.5617, 0.6635, 0.6526, 0.6471, 0.6445, 0.6471, 0.5536, 0.7492, 0.4545, 0.7492, 0.5455, 0.7321, 0.5495, 0.7321, 0.4586])
me_cube_005.use_remesh_preserve_volume = False
me_cube_005.use_remesh_preserve_attributes = False
me_cube_005.use_mirror_vertex_groups = False
me_cube_005.update()
me_cube_002 = bpy.data.meshes.new('Cube.002')
me_cube_002.from_pydata([(-2.969, -6.367, -3.945), (-2.969, 6.367, -3.945), (2.969, 6.367, -3.945), (2.969, -6.367, -3.945), (-2.969, -6.367, 3.945), (-2.969, 6.367, 3.945), (2.969, 6.367, 3.945), (2.969, -6.367, 3.945), (-2.969, -3.82, 3.945), (-2.969, -1.273, 3.945), (-2.969, 1.273, 3.945), (-2.969, 3.82, 3.945), (-2.969, 3.82, -3.945), (-2.969, 1.273, -3.945), (-2.969, -1.273, -3.945), (-2.969, -3.82, -3.945), (2.969, 3.82, 3.945), (2.969, 1.273, 3.945), (2.969, -1.273, 3.945), (2.969, -3.82, 3.945), (2.969, -3.82, -3.945), (2.969, -1.273, -3.945), (2.969, 1.273, -3.945), (2.969, 3.82, -3.945), (-2.969, -6.367, -2.367), (-2.969, -6.367, -0.7889), (-2.969, -6.367, 0.7889), (-2.969, -6.367, 2.367), (-2.969, 6.367, 2.367), (-2.969, 6.367, 0.7889), (-2.969, 6.367, -0.7889), (-2.969, 6.367, -2.367), (2.969, 6.367, 2.367), (2.969, 6.367, 0.7889), (2.969, 6.367, -0.7889), (2.969, 6.367, -2.367), (2.969, -6.367, 2.367), (2.969, -6.367, 0.7889), (2.969, -6.367, -0.7889), (2.969, -6.367, -2.367), (2.969, 3.82, 2.367), (2.969, 3.82, 0.7889), (2.969, 3.82, -0.7889), (2.969, 3.82, -2.367), (2.969, 1.273, 2.367), (2.969, 1.273, 0.7889), (2.969, 1.273, -0.7889), (2.969, 1.273, -2.367), (2.969, -1.273, 2.367), (2.969, -1.273, 0.7889), (2.969, -1.273, -0.7889), (2.969, -1.273, -2.367), (2.969, -3.82, 2.367), (2.969, -3.82, 0.7889), (2.969, -3.82, -0.7889), (2.969, -3.82, -2.367), (-2.969, -3.82, 2.367), (-2.969, -3.82, 0.7889), (-2.969, -3.82, -0.7889), (-2.969, -3.82, -2.367), (-2.969, -1.273, 2.367), (-2.969, -1.273, 0.7889), (-2.969, -1.273, -0.7889), (-2.969, -1.273, -2.367), (-2.969, 1.273, 2.367), (-2.969, 1.273, 0.7889), (-2.969, 1.273, -0.7889), (-2.969, 1.273, -2.367), (-2.969, 3.82, 2.367), (-2.969, 3.82, 0.7889), (-2.969, 3.82, -0.7889), (-2.969, 3.82, -2.367), (2.497, 3.935, 2.508), (2.497, 3.935, 0.9297), (2.497, 3.935, -0.6482), (2.497, 3.935, -2.226), (2.497, 1.388, 2.508), (2.497, 1.388, 0.9297), (2.497, 1.388, -0.6482), (2.497, 1.388, -2.226), (2.497, -1.159, 2.508), (2.497, -1.159, 0.9297), (2.497, -1.159, -0.6482), (2.497, -1.159, -2.226), (2.497, -3.706, 2.508), (2.497, -3.706, 0.9297), (2.497, -3.706, -0.6482), (2.497, -3.706, -2.226)], [], [(71, 31, 1, 12), (31, 35, 2, 1), (55, 39, 3, 20), (39, 24, 0, 3), (12, 1, 2, 23), (16, 6, 5, 11), (7, 19, 8, 4), (19, 18, 9, 8), (18, 17, 10, 9), (17, 16, 11, 10), (0, 15, 20, 3), (15, 14, 21, 20), (14, 13, 22, 21), (13, 12, 23, 22), (35, 43, 23, 2), (43, 47, 22, 23), (47, 51, 21, 22), (51, 55, 20, 21), (24, 59, 15, 0), (59, 63, 14, 15), (63, 67, 13, 14), (67, 71, 12, 13), (10, 11, 68, 64), (64, 68, 69, 65), (65, 69, 70, 66), (66, 70, 71, 67), (9, 10, 64, 60), (60, 64, 65, 61), (61, 65, 66, 62), (62, 66, 67, 63), (8, 9, 60, 56), (56, 60, 61, 57), (57, 61, 62, 58), (58, 62, 63, 59), (4, 8, 56, 27), (27, 56, 57, 26), (26, 57, 58, 25), (25, 58, 59, 24), (18, 19, 52, 48), (40, 44, 76, 72), (49, 53, 54, 50), (41, 40, 72, 73), (17, 18, 48, 44), (44, 48, 49, 45), (45, 49, 50, 46), (46, 50, 51, 47), (16, 17, 44, 40), (42, 46, 78, 74), (41, 45, 46, 42), (43, 42, 74, 75), (6, 16, 40, 32), (32, 40, 41, 33), (33, 41, 42, 34), (34, 42, 43, 35), (7, 4, 27, 36), (36, 27, 26, 37), (37, 26, 25, 38), (38, 25, 24, 39), (19, 7, 36, 52), (52, 36, 37, 53), (53, 37, 38, 54), (54, 38, 39, 55), (5, 6, 32, 28), (28, 32, 33, 29), (29, 33, 34, 30), (30, 34, 35, 31), (11, 5, 28, 68), (68, 28, 29, 69), (69, 29, 30, 70), (70, 30, 31, 71), (80, 84, 85, 81), (82, 86, 87, 83), (72, 76, 77, 73), (74, 78, 79, 75), (50, 54, 86, 82), (54, 55, 87, 86), (48, 52, 84, 80), (47, 43, 75, 79), (52, 53, 85, 84), (45, 41, 73, 77), (51, 50, 82, 83), (49, 48, 80, 81), (46, 47, 79, 78), (55, 51, 83, 87), (44, 45, 77, 76), (53, 49, 81, 85)])
me_cube_002.polygons.foreach_set('use_smooth', [True] * 86)
_uv = me_cube_002.uv_layers.new(name='UVMap')
_uv.uv.foreach_set('vector', [0.3832, 0.5455, 0.3832, 0.4545, 0.479, 0.4545, 0.479, 0.5455, 0.7209, 0.5455, 0.479, 0.5455, 0.479, 0.4545, 0.7209, 0.4545, 0.3832, 0.09091, 0.3832, 4.566e-08, 0.479, 0.0, 0.479, 0.09091, 0.479, 0.3636, 0.7209, 0.3636, 0.7209, 0.4545, 0.479, 0.4545, 0.7209, 0.09091, 0.7209, 3.044e-08, 0.9598, 0.0, 0.9598, 0.09091, 0.9598, 0.8182, 0.9598, 0.9091, 0.7209, 0.9091, 0.7209, 0.8182, 0.9598, 0.4545, 0.9598, 0.5455, 0.7209, 0.5455, 0.7209, 0.4545, 0.9598, 0.5455, 0.9598, 0.6364, 0.7209, 0.6364, 0.7209, 0.5455, 0.9598, 0.6364, 0.9598, 0.7273, 0.7209, 0.7273, 0.7209, 0.6364, 0.9598, 0.7273, 0.9598, 0.8182, 0.7209, 0.8182, 0.7209, 0.7273, 0.7209, 0.4545, 0.7209, 0.3636, 0.9598, 0.3636, 0.9598, 0.4545, 0.7209, 0.3636, 0.7209, 0.2727, 0.9598, 0.2727, 0.9598, 0.3636, 0.7209, 0.2727, 0.7209, 0.1818, 0.9598, 0.1818, 0.9598, 0.2727, 0.7209, 0.1818, 0.7209, 0.09091, 0.9598, 0.09091, 0.9598, 0.1818, 0.3832, 0.4545, 0.3832, 0.3636, 0.479, 0.3636, 0.479, 0.4545, 0.3832, 0.3636, 0.3832, 0.2727, 0.479, 0.2727, 0.479, 0.3636, 0.3832, 0.2727, 0.3832, 0.1818, 0.479, 0.1818, 0.479, 0.2727, 0.3832, 0.1818, 0.3832, 0.09091, 0.479, 0.09091, 0.479, 0.1818, 0.3832, 0.9091, 0.3832, 0.8182, 0.479, 0.8182, 0.479, 0.9091, 0.3832, 0.8182, 0.3832, 0.7273, 0.479, 0.7273, 0.479, 0.8182, 0.3832, 0.7273, 0.3832, 0.6364, 0.479, 0.6364, 0.479, 0.7273, 0.3832, 0.6364, 0.3832, 0.5455, 0.479, 0.5455, 0.479, 0.6364, 1.604e-08, 0.6364, 0.0, 0.5455, 0.0958, 0.5455, 0.0958, 0.6364, 0.0958, 0.6364, 0.0958, 0.5455, 0.1916, 0.5455, 0.1916, 0.6364, 0.1916, 0.6364, 0.1916, 0.5455, 0.2874, 0.5455, 0.2874, 0.6364, 0.2874, 0.6364, 0.2874, 0.5455, 0.3832, 0.5455, 0.3832, 0.6364, 1.604e-08, 0.7273, 1.604e-08, 0.6364, 0.0958, 0.6364, 0.0958, 0.7273, 0.0958, 0.7273, 0.0958, 0.6364, 0.1916, 0.6364, 0.1916, 0.7273, 0.1916, 0.7273, 0.1916, 0.6364, 0.2874, 0.6364, 0.2874, 0.7273, 0.2874, 0.7273, 0.2874, 0.6364, 0.3832, 0.6364, 0.3832, 0.7273, 3.208e-08, 0.8182, 1.604e-08, 0.7273, 0.0958, 0.7273, 0.0958, 0.8182, 0.0958, 0.8182, 0.0958, 0.7273, 0.1916, 0.7273, 0.1916, 0.8182, 0.1916, 0.8182, 0.1916, 0.7273, 0.2874, 0.7273, 0.2874, 0.8182, 0.2874, 0.8182, 0.2874, 0.7273, 0.3832, 0.7273, 0.3832, 0.8182, 3.208e-08, 0.9091, 3.208e-08, 0.8182, 0.0958, 0.8182, 0.0958, 0.9091, 0.0958, 0.9091, 0.0958, 0.8182, 0.1916, 0.8182, 0.1916, 0.9091, 0.1916, 0.9091, 0.1916, 0.8182, 0.2874, 0.8182, 0.2874, 0.9091, 0.2874, 0.9091, 0.2874, 0.8182, 0.3832, 0.8182, 0.3832, 0.9091, 6.416e-08, 0.1818, 4.812e-08, 0.09091, 0.0958, 0.09091, 0.0958, 0.1818, 0.9598, 0.7559, 0.9598, 0.665, 0.9803, 0.6691, 0.9803, 0.76, 0.1916, 0.1818, 0.1916, 0.09091, 0.2874, 0.09091, 0.2874, 0.1818, 0.9991, 0.76, 0.9991, 0.8509, 0.9794, 0.859, 0.9794, 0.7681, 9.625e-08, 0.2727, 6.416e-08, 0.1818, 0.0958, 0.1818, 0.0958, 0.2727, 0.0958, 0.2727, 0.0958, 0.1818, 0.1916, 0.1818, 0.1916, 0.2727, 0.1916, 0.2727, 0.1916, 0.1818, 0.2874, 0.1818, 0.2874, 0.2727, 0.2874, 0.2727, 0.2874, 0.1818, 0.3832, 0.1818, 0.3832, 0.2727, 1.123e-07, 0.3636, 9.625e-08, 0.2727, 0.0958, 0.2727, 0.0958, 0.3636, 0.9598, 0.6609, 0.9598, 0.57, 0.9803, 0.5741, 0.9803, 0.665, 0.1916, 0.3636, 0.1916, 0.2727, 0.2874, 0.2727, 0.2874, 0.3636, 1.0, 0.2971, 1.0, 0.388, 0.9803, 0.3961, 0.9803, 0.3052, 1.604e-07, 0.4545, 1.123e-07, 0.3636, 0.0958, 0.3636, 0.0958, 0.4545, 0.0958, 0.4545, 0.0958, 0.3636, 0.1916, 0.3636, 0.1916, 0.4545, 0.1916, 0.4545, 0.1916, 0.3636, 0.2874, 0.3636, 0.2874, 0.4545, 0.2874, 0.4545, 0.2874, 0.3636, 0.3832, 0.3636, 0.3832, 0.4545, 0.479, 9.133e-08, 0.7209, 0.0, 0.7209, 0.09091, 0.479, 0.09091, 0.479, 0.09091, 0.7209, 0.09091, 0.7209, 0.1818, 0.479, 0.1818, 0.479, 0.1818, 0.7209, 0.1818, 0.7209, 0.2727, 0.479, 0.2727, 0.479, 0.2727, 0.7209, 0.2727, 0.7209, 0.3636, 0.479, 0.3636, 4.812e-08, 0.09091, 0.0, 1.522e-07, 0.0958, 1.065e-07, 0.0958, 0.09091, 0.0958, 0.09091, 0.0958, 1.065e-07, 0.1916, 7.611e-08, 0.1916, 0.09091, 0.1916, 0.09091, 0.1916, 7.611e-08, 0.2874, 4.566e-08, 0.2874, 0.09091, 0.2874, 0.09091, 0.2874, 4.566e-08, 0.3832, 4.566e-08, 0.3832, 0.09091, 0.7209, 0.9091, 0.479, 0.9091, 0.479, 0.8182, 0.7209, 0.8182, 0.7209, 0.8182, 0.479, 0.8182, 0.479, 0.7273, 0.7209, 0.7273, 0.7209, 0.7273, 0.479, 0.7273, 0.479, 0.6364, 0.7209, 0.6364, 0.7209, 0.6364, 0.479, 0.6364, 0.479, 0.5455, 0.7209, 0.5455, 0.0, 0.5455, 0.0, 0.4545, 0.0958, 0.4545, 0.0958, 0.5455, 0.0958, 0.5455, 0.0958, 0.4545, 0.1916, 0.4545, 0.1916, 0.5455, 0.1916, 0.5455, 0.1916, 0.4545, 0.2874, 0.4545, 0.2874, 0.5455, 0.2874, 0.5455, 0.2874, 0.4545, 0.3832, 0.4545, 0.3832, 0.5455, 1.604e-08, 1.0, 0.0, 0.9091, 0.0958, 0.9091, 0.0958, 1.0, 0.0958, 1.0, 0.0958, 0.9091, 0.1916, 0.9091, 0.1916, 1.0, 0.3832, 1.0, 0.2874, 1.0, 0.2874, 0.9091, 0.3832, 0.9091, 0.2874, 0.9091, 0.2874, 1.0, 0.1916, 1.0, 0.1916, 0.9091, 0.9598, 0.2809, 0.9598, 0.19, 0.9803, 0.1941, 0.9803, 0.285, 0.9803, 0.2889, 0.9803, 0.198, 1.0, 0.2062, 1.0, 0.2971, 0.9598, 0.4709, 0.9598, 0.38, 0.9803, 0.3841, 0.9803, 0.475, 0.9598, 0.57, 0.9598, 0.4791, 0.9803, 0.475, 0.9803, 0.5659, 0.9794, 0.7681, 0.9794, 0.859, 0.9598, 0.8509, 0.9598, 0.76, 0.9803, 0.285, 0.9803, 0.3759, 0.9598, 0.38, 0.9598, 0.2891, 1.0, 0.4951, 1.0, 0.586, 0.9803, 0.5941, 0.9803, 0.5032, 1.0, 0.3961, 1.0, 0.487, 0.9803, 0.4951, 0.9803, 0.4042, 1.0, 0.008111, 1.0, 0.09902, 0.9803, 0.09091, 0.9803, 0.0, 0.9803, 0.0, 0.9803, 0.09091, 0.9598, 0.095, 0.9598, 0.004095, 1.0, 0.1071, 1.0, 0.198, 0.9803, 0.1899, 0.9803, 0.09902, 0.9803, 0.095, 0.9803, 0.1859, 0.9598, 0.19, 0.9598, 0.0991])
me_cube_002.use_remesh_preserve_volume = False
me_cube_002.use_remesh_preserve_attributes = False
me_cube_002.use_mirror_vertex_groups = False
me_cube_002.update()
me_cube_006 = bpy.data.meshes.new('Cube.006')
me_cube_006.from_pydata([(-21.67, -10.08, -4.487), (-21.67, 10.08, -4.487), (21.67, 10.08, -4.487), (21.67, -10.08, -4.487), (-21.67, -10.08, 4.487), (-21.67, 10.08, 4.487), (21.67, 10.08, 4.487), (21.67, -10.08, 4.487), (-15.48, 10.08, 4.487), (-9.288, 10.08, 4.487), (-3.096, 10.08, 4.487), (3.096, 10.08, 4.487), (9.288, 10.08, 4.487), (15.48, 10.08, 4.487), (15.48, 10.08, -4.487), (9.288, 10.08, -4.487), (3.096, 10.08, -4.487), (-3.096, 10.08, -4.487), (-9.288, 10.08, -4.487), (-15.48, 10.08, -4.487), (15.48, -10.08, 4.487), (9.288, -10.08, 4.487), (3.096, -10.08, 4.487), (-3.096, -10.08, 4.487), (-9.288, -10.08, 4.487), (-15.48, -10.08, 4.487), (-15.48, -10.08, -4.487), (-9.288, -10.08, -4.487), (-3.096, -10.08, -4.487), (3.096, -10.08, -4.487), (9.288, -10.08, -4.487), (15.48, -10.08, -4.487), (-21.67, -6.049, 4.487), (-21.67, -2.016, 4.487), (-21.67, 2.016, 4.487), (-21.67, 6.049, 4.487), (-21.67, 6.049, -4.487), (-21.67, 2.016, -4.487), (-21.67, -2.016, -4.487), (-21.67, -6.049, -4.487), (21.67, 6.049, 4.487), (21.67, 2.016, 4.487), (21.67, -2.016, 4.487), (21.67, -6.049, 4.487), (21.67, -6.049, -4.487), (21.67, -2.016, -4.487), (21.67, 2.016, -4.487), (21.67, 6.049, -4.487), (15.48, 6.049, 4.487), (15.48, 2.016, 4.487), (15.48, -2.016, 4.487), (15.48, -6.049, 4.487), (9.288, 6.049, 4.487), (9.288, 2.016, 4.487), (9.288, -2.016, 4.487), (9.288, -6.049, 4.487), (3.096, 6.049, 4.487), (3.096, 2.016, 4.487), (3.096, -2.016, 4.487), (3.096, -6.049, 4.487), (-3.096, 6.049, 4.487), (-3.096, 2.016, 4.487), (-3.096, -2.016, 4.487), (-3.096, -6.049, 4.487), (-9.288, 6.049, 4.487), (-9.288, 2.016, 4.487), (-9.288, -2.016, 4.487), (-9.288, -6.049, 4.487), (-15.48, 6.049, 4.487), (-15.48, 2.016, 4.487), (-15.48, -2.016, 4.487), (-15.48, -6.049, 4.487), (-15.48, 6.049, -4.487), (-15.48, 2.016, -4.487), (-15.48, -2.016, -4.487), (-15.48, -6.049, -4.487), (-9.288, 6.049, -4.487), (-9.288, 2.016, -4.487), (-9.288, -2.016, -4.487), (-9.288, -6.049, -4.487), (-3.096, 6.049, -4.487), (-3.096, 2.016, -4.487), (-3.096, -2.016, -4.487), (-3.096, -6.049, -4.487), (3.096, 6.049, -4.487), (3.096, 2.016, -4.487), (3.096, -2.016, -4.487), (3.096, -6.049, -4.487), (9.288, 6.049, -4.487), (9.288, 2.016, -4.487), (9.288, -2.016, -4.487), (9.288, -6.049, -4.487), (15.48, 6.049, -4.487), (15.48, 2.016, -4.487), (15.48, -2.016, -4.487), (15.48, -6.049, -4.487), (-21.67, -10.08, -2.991), (-21.67, -10.08, -1.496), (-21.67, -10.08, 1.337e-07), (-21.67, -10.08, 1.496), (-21.67, -10.08, 2.991), (-21.67, 10.08, 2.991), (-21.67, 10.08, 1.496), (-21.67, 10.08, -1.337e-07), (-21.67, 10.08, -1.496), (-21.67, 10.08, -2.991), (21.67, 10.08, 2.991), (21.67, 10.08, 1.496), (21.67, 10.08, -1.337e-07), (21.67, 10.08, -1.496), (21.67, 10.08, -2.991), (21.67, -10.08, 2.991), (21.67, -10.08, 1.496), (21.67, -10.08, -1.337e-07), (21.67, -10.08, -1.496), (21.67, -10.08, -2.991), (15.48, -10.08, 2.991), (15.48, -10.08, 1.496), (15.48, -10.08, -1.337e-07), (15.48, -10.08, -1.496), (15.48, -10.08, -2.991), (9.288, -10.08, 2.991), (9.288, -10.08, 1.496), (9.288, -10.08, -1.337e-07), (9.288, -10.08, -1.496), (9.288, -10.08, -2.991), (3.096, -10.08, 2.991), (3.096, -10.08, 1.496), (3.096, -10.08, -1.337e-07), (3.096, -10.08, -1.496), (3.096, -10.08, -2.991), (-3.096, -10.08, 2.991), (-3.096, -10.08, 1.496), (-3.096, -10.08, -1.337e-07), (-3.096, -10.08, -1.496), (-3.096, -10.08, -2.991), (-9.288, -10.08, 2.991), (-9.288, -10.08, 1.496), (-9.288, -10.08, -1.337e-07), (-9.288, -10.08, -1.496), (-9.288, -10.08, -2.991), (-15.48, -10.08, 2.991), (-15.48, -10.08, 1.496), (-15.48, -10.08, -1.337e-07), (-15.48, -10.08, -1.496), (-15.48, -10.08, -2.991), (-15.48, 10.08, 2.991), (-15.48, 10.08, 1.496), (-15.48, 10.08, -1.337e-07), (-15.48, 10.08, -1.496), (-15.48, 10.08, -2.991), (-9.288, 10.08, 2.991), (-9.288, 10.08, 1.496), (-9.288, 10.08, -1.337e-07), (-9.288, 10.08, -1.496), (-9.288, 10.08, -2.991), (-3.096, 10.08, 2.991), (-3.096, 10.08, 1.496), (-3.096, 10.08, -1.337e-07), (-3.096, 10.08, -1.496), (-3.096, 10.08, -2.991), (3.096, 10.08, 2.991), (3.096, 10.08, 1.496), (3.096, 10.08, -1.337e-07), (3.096, 10.08, -1.496), (3.096, 10.08, -2.991), (9.288, 10.08, 2.991), (9.288, 10.08, 1.496), (9.288, 10.08, -1.337e-07), (9.288, 10.08, -1.496), (9.288, 10.08, -2.991), (15.48, 10.08, 2.991), (15.48, 10.08, 1.496), (15.48, 10.08, -1.337e-07), (15.48, 10.08, -1.496), (15.48, 10.08, -2.991), (21.67, 6.049, 2.991), (21.67, 6.049, 1.496), (21.67, 6.049, -1.337e-07), (21.67, 6.049, -1.496), (21.67, 6.049, -2.991), (21.67, 2.016, 2.991), (21.67, 2.016, 1.496), (21.67, 2.016, -1.337e-07), (21.67, 2.016, -1.496), (21.67, 2.016, -2.991), (21.67, -2.016, 2.991), (21.67, -2.016, 1.496), (21.67, -2.016, -1.337e-07), (21.67, -2.016, -1.496), (21.67, -2.016, -2.991), (21.67, -6.049, 2.991), (21.67, -6.049, 1.496), (21.67, -6.049, -1.337e-07), (21.67, -6.049, -1.496), (21.67, -6.049, -2.991), (-21.67, -6.049, 2.991), (-21.67, -6.049, 1.496), (-21.67, -6.049, -1.337e-07), (-21.67, -6.049, -1.496), (-21.67, -6.049, -2.991), (-21.67, -2.016, 2.991), (-21.67, -2.016, 1.496), (-21.67, -2.016, -1.337e-07), (-21.67, -2.016, -1.496), (-21.67, -2.016, -2.991), (-21.67, 2.016, 2.991), (-21.67, 2.016, 1.496), (-21.67, 2.016, -1.337e-07), (-21.67, 2.016, -1.496), (-21.67, 2.016, -2.991), (-21.67, 6.049, 2.991), (-21.67, 6.049, 1.496), (-21.67, 6.049, -1.337e-07), (-21.67, 6.049, -1.496), (-21.67, 6.049, -2.991), (-15.48, 9.163, 2.991), (-15.48, 9.163, 1.496), (-15.48, 9.163, -1.337e-07), (-15.48, 9.163, -1.496), (-9.288, 9.163, 2.991), (-9.288, 9.163, 1.496), (-9.288, 9.163, -1.337e-07), (-9.288, 9.163, -1.496), (-3.096, 9.163, 2.991), (-3.096, 9.163, 1.496), (-3.096, 9.163, -1.337e-07), (-3.096, 9.163, -1.496), (3.096, 9.163, 2.991), (3.096, 9.163, 1.496), (3.096, 9.163, -1.337e-07), (3.096, 9.163, -1.496), (9.288, 9.163, 2.991), (9.288, 9.163, 1.496), (9.288, 9.163, -1.337e-07), (9.288, 9.163, -1.496), (15.48, 9.163, 2.991), (15.48, 9.163, 1.496), (15.48, 9.163, -1.337e-07), (15.48, 9.163, -1.496), (15.48, -9.188, 2.991), (15.48, -9.188, 1.496), (15.48, -9.188, -1.337e-07), (15.48, -9.188, -1.496), (9.288, -9.188, 2.991), (9.288, -9.188, 1.496), (9.288, -9.188, -1.337e-07), (9.288, -9.188, -1.496), (3.096, -9.188, 2.991), (3.096, -9.188, 1.496), (3.096, -9.188, -1.337e-07), (3.096, -9.188, -1.496), (-3.096, -9.188, 2.991), (-3.096, -9.188, 1.496), (-3.096, -9.188, -1.337e-07), (-3.096, -9.188, -1.496), (-9.288, -9.188, 2.991), (-9.288, -9.188, 1.496), (-9.288, -9.188, -1.337e-07), (-9.288, -9.188, -1.496), (-15.48, -9.188, 2.991), (-15.48, -9.188, 1.496), (-15.48, -9.188, -1.337e-07), (-15.48, -9.188, -1.496), (-20.48, -6.049, 2.991), (-20.48, -6.049, 1.496), (-20.48, -6.049, -1.337e-07), (-20.48, -6.049, -1.496), (-20.48, -2.016, 2.991), (-20.48, -2.016, 1.496), (-20.48, -2.016, -1.337e-07), (-20.48, -2.016, -1.496), (-20.48, 2.016, 2.991), (-20.48, 2.016, 1.496), (-20.48, 2.016, -1.337e-07), (-20.48, 2.016, -1.496), (-20.48, 6.049, 2.991), (-20.48, 6.049, 1.496), (-20.48, 6.049, -1.337e-07), (-20.48, 6.049, -1.496), (20.91, 6.049, 2.991), (20.91, 6.049, 1.496), (20.91, 6.049, -1.337e-07), (20.91, 6.049, -1.496), (20.91, 2.016, 2.991), (20.91, 2.016, 1.496), (20.91, 2.016, -1.337e-07), (20.91, 2.016, -1.496), (20.91, -2.016, 2.991), (20.91, -2.016, 1.496), (20.91, -2.016, -1.337e-07), (20.91, -2.016, -1.496), (20.91, -6.049, 2.991), (20.91, -6.049, 1.496), (20.91, -6.049, -1.337e-07), (20.91, -6.049, -1.496)], [], [(215, 105, 1, 36), (175, 110, 2, 14), (195, 115, 3, 44), (145, 96, 0, 26), (92, 14, 2, 47), (68, 8, 5, 35), (40, 6, 13, 48), (48, 13, 12, 52), (52, 12, 11, 56), (56, 11, 10, 60), (60, 10, 9, 64), (64, 9, 8, 68), (36, 1, 19, 72), (72, 19, 18, 76), (76, 18, 17, 80), (80, 17, 16, 84), (84, 16, 15, 88), (88, 15, 14, 92), (115, 120, 31, 3), (120, 125, 30, 31), (125, 130, 29, 30), (130, 135, 28, 29), (135, 140, 27, 28), (140, 145, 26, 27), (105, 150, 19, 1), (150, 155, 18, 19), (155, 160, 17, 18), (160, 165, 16, 17), (165, 170, 15, 16), (170, 175, 14, 15), (30, 91, 95, 31), (91, 90, 94, 95), (90, 89, 93, 94), (89, 88, 92, 93), (29, 87, 91, 30), (87, 86, 90, 91), (86, 85, 89, 90), (85, 84, 88, 89), (28, 83, 87, 29), (83, 82, 86, 87), (82, 81, 85, 86), (81, 80, 84, 85), (27, 79, 83, 28), (79, 78, 82, 83), (78, 77, 81, 82), (77, 76, 80, 81), (26, 75, 79, 27), (75, 74, 78, 79), (74, 73, 77, 78), (73, 72, 76, 77), (0, 39, 75, 26), (39, 38, 74, 75), (38, 37, 73, 74), (37, 36, 72, 73), (24, 67, 71, 25), (67, 66, 70, 71), (66, 65, 69, 70), (65, 64, 68, 69), (23, 63, 67, 24), (63, 62, 66, 67), (62, 61, 65, 66), (61, 60, 64, 65), (22, 59, 63, 23), (59, 58, 62, 63), (58, 57, 61, 62), (57, 56, 60, 61), (21, 55, 59, 22), (55, 54, 58, 59), (54, 53, 57, 58), (53, 52, 56, 57), (20, 51, 55, 21), (51, 50, 54, 55), (50, 49, 53, 54), (49, 48, 52, 53), (7, 43, 51, 20), (43, 42, 50, 51), (42, 41, 49, 50), (41, 40, 48, 49), (25, 71, 32, 4), (71, 70, 33, 32), (70, 69, 34, 33), (69, 68, 35, 34), (31, 95, 44, 3), (95, 94, 45, 44), (94, 93, 46, 45), (93, 92, 47, 46), (110, 180, 47, 2), (180, 185, 46, 47), (185, 190, 45, 46), (190, 195, 44, 45), (96, 200, 39, 0), (200, 205, 38, 39), (205, 210, 37, 38), (210, 215, 36, 37), (34, 35, 211, 206), (208, 213, 278, 274), (207, 212, 213, 208), (207, 206, 272, 273), (209, 214, 215, 210), (33, 34, 206, 201), (201, 206, 207, 202), (202, 207, 208, 203), (203, 208, 209, 204), (204, 209, 210, 205), (32, 33, 201, 196), (209, 208, 274, 275), (197, 202, 203, 198), (201, 202, 269, 268), (199, 204, 205, 200), (4, 32, 196, 100), (100, 196, 197, 99), (99, 197, 198, 98), (98, 198, 199, 97), (97, 199, 200, 96), (42, 43, 191, 186), (193, 194, 295, 294), (187, 192, 193, 188), (187, 186, 288, 289), (189, 194, 195, 190), (41, 42, 186, 181), (181, 186, 187, 182), (182, 187, 188, 183), (183, 188, 189, 184), (184, 189, 190, 185), (40, 41, 181, 176), (189, 188, 290, 291), (177, 182, 183, 178), (176, 181, 284, 280), (179, 184, 185, 180), (6, 40, 176, 106), (106, 176, 177, 107), (107, 177, 178, 108), (108, 178, 179, 109), (109, 179, 180, 110), (12, 13, 171, 166), (152, 147, 217, 221), (167, 172, 173, 168), (172, 167, 233, 237), (169, 174, 175, 170), (11, 12, 166, 161), (161, 166, 167, 162), (162, 167, 168, 163), (163, 168, 169, 164), (164, 169, 170, 165), (10, 11, 161, 156), (169, 168, 234, 235), (157, 162, 163, 158), (147, 146, 216, 217), (159, 164, 165, 160), (9, 10, 156, 151), (151, 156, 157, 152), (152, 157, 158, 153), (153, 158, 159, 154), (154, 159, 160, 155), (8, 9, 151, 146), (158, 163, 230, 226), (147, 152, 153, 148), (154, 149, 219, 223), (149, 154, 155, 150), (5, 8, 146, 101), (101, 146, 147, 102), (102, 147, 148, 103), (103, 148, 149, 104), (104, 149, 150, 105), (24, 25, 141, 136), (131, 132, 253, 252), (137, 142, 143, 138), (132, 127, 249, 253), (139, 144, 145, 140), (23, 24, 136, 131), (131, 136, 137, 132), (132, 137, 138, 133), (133, 138, 139, 134), (134, 139, 140, 135), (22, 23, 131, 126), (118, 123, 246, 242), (127, 132, 133, 128), (138, 143, 262, 258), (129, 134, 135, 130), (21, 22, 126, 121), (121, 126, 127, 122), (122, 127, 128, 123), (123, 128, 129, 124), (124, 129, 130, 125), (20, 21, 121, 116), (133, 134, 255, 254), (117, 122, 123, 118), (134, 129, 251, 255), (119, 124, 125, 120), (7, 20, 116, 111), (111, 116, 117, 112), (112, 117, 118, 113), (113, 118, 119, 114), (114, 119, 120, 115), (25, 4, 100, 141), (141, 100, 99, 142), (142, 99, 98, 143), (143, 98, 97, 144), (144, 97, 96, 145), (43, 7, 111, 191), (191, 111, 112, 192), (192, 112, 113, 193), (193, 113, 114, 194), (194, 114, 115, 195), (13, 6, 106, 171), (171, 106, 107, 172), (172, 107, 108, 173), (173, 108, 109, 174), (174, 109, 110, 175), (35, 5, 101, 211), (211, 101, 102, 212), (212, 102, 103, 213), (213, 103, 104, 214), (214, 104, 105, 215), (232, 236, 237, 233), (234, 238, 239, 235), (224, 228, 229, 225), (226, 230, 231, 227), (216, 220, 221, 217), (218, 222, 223, 219), (156, 161, 228, 224), (167, 166, 232, 233), (153, 154, 223, 222), (151, 152, 221, 220), (173, 174, 239, 238), (171, 172, 237, 236), (164, 159, 227, 231), (159, 158, 226, 227), (168, 173, 238, 234), (148, 153, 222, 218), (162, 157, 225, 229), (157, 156, 224, 225), (166, 171, 236, 232), (146, 151, 220, 216), (163, 164, 231, 230), (161, 162, 229, 228), (149, 148, 218, 219), (174, 169, 235, 239), (256, 260, 261, 257), (258, 262, 263, 259), (248, 252, 253, 249), (250, 254, 255, 251), (240, 244, 245, 241), (242, 246, 247, 243), (136, 141, 260, 256), (116, 121, 244, 240), (119, 118, 242, 243), (117, 116, 240, 241), (139, 138, 258, 259), (137, 136, 256, 257), (123, 124, 247, 246), (144, 139, 259, 263), (124, 119, 243, 247), (128, 133, 254, 250), (121, 122, 245, 244), (143, 144, 263, 262), (142, 137, 257, 261), (122, 117, 241, 245), (126, 131, 252, 248), (141, 142, 261, 260), (129, 128, 250, 251), (127, 126, 248, 249), (272, 276, 277, 273), (274, 278, 279, 275), (264, 268, 269, 265), (266, 270, 271, 267), (204, 199, 267, 271), (206, 211, 276, 272), (202, 197, 265, 269), (213, 214, 279, 278), (211, 212, 277, 276), (199, 198, 266, 267), (197, 196, 264, 265), (214, 209, 275, 279), (212, 207, 273, 277), (198, 203, 270, 266), (203, 204, 271, 270), (196, 201, 268, 264), (288, 292, 293, 289), (290, 294, 295, 291), (280, 284, 285, 281), (282, 286, 287, 283), (188, 193, 294, 290), (184, 179, 283, 287), (191, 192, 293, 292), (186, 191, 292, 288), (182, 177, 281, 285), (179, 178, 282, 283), (177, 176, 280, 281), (183, 184, 287, 286), (194, 189, 291, 295), (181, 182, 285, 284), (192, 187, 289, 293), (178, 183, 286, 282)])
me_cube_006.polygons.foreach_set('use_smooth', [True] * 294)
_uv = me_cube_006.uv_layers.new(name='UVMap')
_uv.uv.foreach_set('vector', [0.1042, 0.7299, 0.1042, 0.6624, 0.1251, 0.6624, 0.1251, 0.7299, 0.9792, 0.09463, 0.9792, 0.0, 1.0, 0.0, 1.0, 0.09463, 0.1459, 0.9325, 0.1459, 1.0, 0.1251, 1.0, 0.1251, 0.9325, 0.7707, 0.5678, 0.7707, 0.6624, 0.7498, 0.6624, 0.7498, 0.5678, 0.4499, 0.09463, 0.3749, 0.09463, 0.3749, 4.792e-08, 0.4499, 2.396e-08, 0.2999, 0.5678, 0.3749, 0.5678, 0.3749, 0.6624, 0.2999, 0.6624, 0.2999, 2.396e-08, 0.3749, 0.0, 0.3749, 0.09463, 0.2999, 0.09463, 0.2999, 0.09463, 0.3749, 0.09463, 0.3749, 0.1893, 0.2999, 0.1893, 0.2999, 0.1893, 0.3749, 0.1893, 0.3749, 0.2839, 0.2999, 0.2839, 0.2999, 0.2839, 0.3749, 0.2839, 0.3749, 0.3785, 0.2999, 0.3785, 0.2999, 0.3785, 0.3749, 0.3785, 0.3749, 0.4732, 0.2999, 0.4732, 0.2999, 0.4732, 0.3749, 0.4732, 0.3749, 0.5678, 0.2999, 0.5678, 0.4499, 0.6624, 0.3749, 0.6624, 0.3749, 0.5678, 0.4499, 0.5678, 0.4499, 0.5678, 0.3749, 0.5678, 0.3749, 0.4732, 0.4499, 0.4732, 0.4499, 0.4732, 0.3749, 0.4732, 0.3749, 0.3785, 0.4499, 0.3785, 0.4499, 0.3785, 0.3749, 0.3785, 0.3749, 0.2839, 0.4499, 0.2839, 0.4499, 0.2839, 0.3749, 0.2839, 0.3749, 0.1893, 0.4499, 0.1893, 0.4499, 0.1893, 0.3749, 0.1893, 0.3749, 0.09463, 0.4499, 0.09463, 0.7707, 0.0, 0.7707, 0.09463, 0.7498, 0.09463, 0.7498, 0.0, 0.7707, 0.09463, 0.7707, 0.1893, 0.7498, 0.1893, 0.7498, 0.09463, 0.7707, 0.1893, 0.7707, 0.2839, 0.7498, 0.2839, 0.7498, 0.1893, 0.7707, 0.2839, 0.7707, 0.3785, 0.7498, 0.3785, 0.7498, 0.2839, 0.7707, 0.3785, 0.7707, 0.4732, 0.7498, 0.4732, 0.7498, 0.3785, 0.7707, 0.4732, 0.7707, 0.5678, 0.7498, 0.5678, 0.7498, 0.4732, 0.9792, 0.6624, 0.9792, 0.5678, 1.0, 0.5678, 1.0, 0.6624, 0.9792, 0.5678, 0.9792, 0.4732, 1.0, 0.4732, 1.0, 0.5678, 0.9792, 0.4732, 0.9792, 0.3785, 1.0, 0.3785, 1.0, 0.4732, 0.9792, 0.3785, 0.9792, 0.2839, 1.0, 0.2839, 1.0, 0.3785, 0.9792, 0.2839, 0.9792, 0.1893, 1.0, 0.1893, 1.0, 0.2839, 0.9792, 0.1893, 0.9792, 0.09463, 1.0, 0.09463, 1.0, 0.1893, 0.7498, 0.1893, 0.6749, 0.1893, 0.6749, 0.09463, 0.7498, 0.09463, 0.6749, 0.1893, 0.5999, 0.1893, 0.5999, 0.09463, 0.6749, 0.09463, 0.5999, 0.1893, 0.5249, 0.1893, 0.5249, 0.09463, 0.5999, 0.09463, 0.5249, 0.1893, 0.4499, 0.1893, 0.4499, 0.09463, 0.5249, 0.09463, 0.7498, 0.2839, 0.6749, 0.2839, 0.6749, 0.1893, 0.7498, 0.1893, 0.6749, 0.2839, 0.5999, 0.2839, 0.5999, 0.1893, 0.6749, 0.1893, 0.5999, 0.2839, 0.5249, 0.2839, 0.5249, 0.1893, 0.5999, 0.1893, 0.5249, 0.2839, 0.4499, 0.2839, 0.4499, 0.1893, 0.5249, 0.1893, 0.7498, 0.3785, 0.6749, 0.3785, 0.6749, 0.2839, 0.7498, 0.2839, 0.6749, 0.3785, 0.5999, 0.3785, 0.5999, 0.2839, 0.6749, 0.2839, 0.5999, 0.3785, 0.5249, 0.3785, 0.5249, 0.2839, 0.5999, 0.2839, 0.5249, 0.3785, 0.4499, 0.3785, 0.4499, 0.2839, 0.5249, 0.2839, 0.7498, 0.4732, 0.6749, 0.4732, 0.6749, 0.3785, 0.7498, 0.3785, 0.6749, 0.4732, 0.5999, 0.4732, 0.5999, 0.3785, 0.6749, 0.3785, 0.5999, 0.4732, 0.5249, 0.4732, 0.5249, 0.3785, 0.5999, 0.3785, 0.5249, 0.4732, 0.4499, 0.4732, 0.4499, 0.3785, 0.5249, 0.3785, 0.7498, 0.5678, 0.6749, 0.5678, 0.6749, 0.4732, 0.7498, 0.4732, 0.6749, 0.5678, 0.5999, 0.5678, 0.5999, 0.4732, 0.6749, 0.4732, 0.5999, 0.5678, 0.5249, 0.5678, 0.5249, 0.4732, 0.5999, 0.4732, 0.5249, 0.5678, 0.4499, 0.5678, 0.4499, 0.4732, 0.5249, 0.4732, 0.7498, 0.6624, 0.6749, 0.6624, 0.6749, 0.5678, 0.7498, 0.5678, 0.6749, 0.6624, 0.5999, 0.6624, 0.5999, 0.5678, 0.6749, 0.5678, 0.5999, 0.6624, 0.5249, 0.6624, 0.5249, 0.5678, 0.5999, 0.5678, 0.5249, 0.6624, 0.4499, 0.6624, 0.4499, 0.5678, 0.5249, 0.5678, 9.313e-08, 0.4732, 0.07498, 0.4732, 0.07498, 0.5678, 9.313e-08, 0.5678, 0.07498, 0.4732, 0.15, 0.4732, 0.15, 0.5678, 0.07498, 0.5678, 0.15, 0.4732, 0.225, 0.4732, 0.225, 0.5678, 0.15, 0.5678, 0.225, 0.4732, 0.2999, 0.4732, 0.2999, 0.5678, 0.225, 0.5678, 5.322e-08, 0.3785, 0.07498, 0.3785, 0.07498, 0.4732, 9.313e-08, 0.4732, 0.07498, 0.3785, 0.15, 0.3785, 0.15, 0.4732, 0.07498, 0.4732, 0.15, 0.3785, 0.225, 0.3785, 0.225, 0.4732, 0.15, 0.4732, 0.225, 0.3785, 0.2999, 0.3785, 0.2999, 0.4732, 0.225, 0.4732, 5.322e-08, 0.2839, 0.07498, 0.2839, 0.07498, 0.3785, 5.322e-08, 0.3785, 0.07498, 0.2839, 0.15, 0.2839, 0.15, 0.3785, 0.07498, 0.3785, 0.15, 0.2839, 0.225, 0.2839, 0.225, 0.3785, 0.15, 0.3785, 0.225, 0.2839, 0.2999, 0.2839, 0.2999, 0.3785, 0.225, 0.3785, 1.33e-08, 0.1893, 0.07498, 0.1893, 0.07498, 0.2839, 5.322e-08, 0.2839, 0.07498, 0.1893, 0.15, 0.1893, 0.15, 0.2839, 0.07498, 0.2839, 0.15, 0.1893, 0.225, 0.1893, 0.225, 0.2839, 0.15, 0.2839, 0.225, 0.1893, 0.2999, 0.1893, 0.2999, 0.2839, 0.225, 0.2839, 1.33e-08, 0.09463, 0.07498, 0.09463, 0.07498, 0.1893, 1.33e-08, 0.1893, 0.07498, 0.09463, 0.15, 0.09463, 0.15, 0.1893, 0.07498, 0.1893, 0.15, 0.09463, 0.225, 0.09463, 0.225, 0.1893, 0.15, 0.1893, 0.225, 0.09463, 0.2999, 0.09463, 0.2999, 0.1893, 0.225, 0.1893, 0.0, 4.792e-08, 0.07498, 2.396e-08, 0.07498, 0.09463, 1.33e-08, 0.09463, 0.07498, 2.396e-08, 0.15, 2.396e-08, 0.15, 0.09463, 0.07498, 0.09463, 0.15, 2.396e-08, 0.225, 2.396e-08, 0.225, 0.09463, 0.15, 0.09463, 0.225, 2.396e-08, 0.2999, 2.396e-08, 0.2999, 0.09463, 0.225, 0.09463, 9.313e-08, 0.5678, 0.07498, 0.5678, 0.07498, 0.6624, 1.064e-07, 0.6624, 0.07498, 0.5678, 0.15, 0.5678, 0.15, 0.6624, 0.07498, 0.6624, 0.15, 0.5678, 0.225, 0.5678, 0.225, 0.6624, 0.15, 0.6624, 0.225, 0.5678, 0.2999, 0.5678, 0.2999, 0.6624, 0.225, 0.6624, 0.7498, 0.09463, 0.6749, 0.09463, 0.6749, 2.396e-08, 0.7498, 0.0, 0.6749, 0.09463, 0.5999, 0.09463, 0.5999, 2.396e-08, 0.6749, 2.396e-08, 0.5999, 0.09463, 0.5249, 0.09463, 0.5249, 2.396e-08, 0.5999, 2.396e-08, 0.5249, 0.09463, 0.4499, 0.09463, 0.4499, 2.396e-08, 0.5249, 2.396e-08, 0.1459, 0.6624, 0.1459, 0.7299, 0.1251, 0.7299, 0.1251, 0.6624, 0.1459, 0.7299, 0.1459, 0.7974, 0.1251, 0.7974, 0.1251, 0.7299, 0.1459, 0.7974, 0.1459, 0.865, 0.1251, 0.865, 0.1251, 0.7974, 0.1459, 0.865, 0.1459, 0.9325, 0.1251, 0.9325, 0.1251, 0.865, 0.1042, 1.0, 0.1042, 0.9325, 0.1251, 0.9325, 0.1251, 1.0, 0.1042, 0.9325, 0.1042, 0.865, 0.1251, 0.865, 0.1251, 0.9325, 0.1042, 0.865, 0.1042, 0.7974, 0.1251, 0.7974, 0.1251, 0.865, 0.1042, 0.7974, 0.1042, 0.7299, 0.1251, 0.7299, 0.1251, 0.7974, 1.33e-08, 0.7974, 6.652e-09, 0.7299, 0.02085, 0.7299, 0.02085, 0.7974, 0.4795, 0.8246, 0.4795, 0.757, 0.4998, 0.757, 0.4998, 0.8246, 0.04169, 0.7974, 0.04169, 0.7299, 0.06254, 0.7299, 0.06254, 0.7974, 0.7907, 0.7758, 0.7907, 0.757, 0.811, 0.757, 0.811, 0.7758, 0.08339, 0.7974, 0.08339, 0.7299, 0.1042, 0.7299, 0.1042, 0.7974, 1.33e-08, 0.865, 1.33e-08, 0.7974, 0.02085, 0.7974, 0.02085, 0.865, 0.02085, 0.865, 0.02085, 0.7974, 0.04169, 0.7974, 0.04169, 0.865, 0.04169, 0.865, 0.04169, 0.7974, 0.06254, 0.7974, 0.06254, 0.865, 0.06254, 0.865, 0.06254, 0.7974, 0.08339, 0.7974, 0.08339, 0.865, 0.08339, 0.865, 0.08339, 0.7974, 0.1042, 0.7974, 0.1042, 0.865, 1.996e-08, 0.9325, 1.33e-08, 0.865, 0.02085, 0.865, 0.02085, 0.9325, 0.7703, 0.7758, 0.7703, 0.757, 0.7907, 0.757, 0.7907, 0.7758, 0.04169, 0.9325, 0.04169, 0.865, 0.06254, 0.865, 0.06254, 0.9325, 0.7094, 0.757, 0.7094, 0.7758, 0.689, 0.7758, 0.689, 0.757, 0.08339, 0.9325, 0.08339, 0.865, 0.1042, 0.865, 0.1042, 0.9325, 2.661e-08, 1.0, 1.996e-08, 0.9325, 0.02085, 0.9325, 0.02085, 1.0, 0.02085, 1.0, 0.02085, 0.9325, 0.04169, 0.9325, 0.04169, 1.0, 0.04169, 1.0, 0.04169, 0.9325, 0.06254, 0.9325, 0.06254, 1.0, 0.06254, 1.0, 0.06254, 0.9325, 0.08339, 0.9325, 0.08339, 1.0, 0.08339, 1.0, 0.08339, 0.9325, 0.1042, 0.9325, 0.1042, 1.0, 0.2502, 0.865, 0.2502, 0.9325, 0.2293, 0.9325, 0.2293, 0.865, 0.8874, 0.8134, 0.8874, 0.7946, 0.9003, 0.7946, 0.9003, 0.8134, 0.2085, 0.865, 0.2085, 0.9325, 0.1876, 0.9325, 0.1876, 0.865, 0.8257, 0.7946, 0.8257, 0.7758, 0.8386, 0.7758, 0.8386, 0.7946, 0.1668, 0.865, 0.1668, 0.9325, 0.1459, 0.9325, 0.1459, 0.865, 0.2502, 0.7974, 0.2502, 0.865, 0.2293, 0.865, 0.2293, 0.7974, 0.2293, 0.7974, 0.2293, 0.865, 0.2085, 0.865, 0.2085, 0.7974, 0.2085, 0.7974, 0.2085, 0.865, 0.1876, 0.865, 0.1876, 0.7974, 0.1876, 0.7974, 0.1876, 0.865, 0.1668, 0.865, 0.1668, 0.7974, 0.1668, 0.7974, 0.1668, 0.865, 0.1459, 0.865, 0.1459, 0.7974, 0.2502, 0.7299, 0.2502, 0.7974, 0.2293, 0.7974, 0.2293, 0.7299, 0.9054, 0.7946, 0.9054, 0.7758, 0.9183, 0.7758, 0.9183, 0.7946, 0.2085, 0.7299, 0.2085, 0.7974, 0.1876, 0.7974, 0.1876, 0.7299, 0.6503, 0.757, 0.6503, 0.8246, 0.6374, 0.8246, 0.6374, 0.757, 0.1668, 0.7299, 0.1668, 0.7974, 0.1459, 0.7974, 0.1459, 0.7299, 0.2502, 0.6624, 0.2502, 0.7299, 0.2293, 0.7299, 0.2293, 0.6624, 0.2293, 0.6624, 0.2293, 0.7299, 0.2085, 0.7299, 0.2085, 0.6624, 0.2085, 0.6624, 0.2085, 0.7299, 0.1876, 0.7299, 0.1876, 0.6624, 0.1876, 0.6624, 0.1876, 0.7299, 0.1668, 0.7299, 0.1668, 0.6624, 0.1668, 0.6624, 0.1668, 0.7299, 0.1459, 0.7299, 0.1459, 0.6624, 0.8749, 0.1893, 0.8749, 0.09463, 0.8958, 0.09463, 0.8958, 0.1893, 0.5516, 0.757, 0.5516, 0.6624, 0.5687, 0.6624, 0.5687, 0.757, 0.9166, 0.1893, 0.9166, 0.09463, 0.9375, 0.09463, 0.9375, 0.1893, 0.6199, 0.757, 0.6199, 0.6624, 0.637, 0.6624, 0.637, 0.757, 0.9583, 0.1893, 0.9583, 0.09463, 0.9792, 0.09463, 0.9792, 0.1893, 0.8749, 0.2839, 0.8749, 0.1893, 0.8958, 0.1893, 0.8958, 0.2839, 0.8958, 0.2839, 0.8958, 0.1893, 0.9166, 0.1893, 0.9166, 0.2839, 0.9166, 0.2839, 0.9166, 0.1893, 0.9375, 0.1893, 0.9375, 0.2839, 0.9375, 0.2839, 0.9375, 0.1893, 0.9583, 0.1893, 0.9583, 0.2839, 0.9583, 0.2839, 0.9583, 0.1893, 0.9792, 0.1893, 0.9792, 0.2839, 0.8749, 0.3785, 0.8749, 0.2839, 0.8958, 0.2839, 0.8958, 0.3785, 0.7061, 0.7946, 0.7061, 0.7758, 0.7232, 0.7758, 0.7232, 0.7946, 0.9166, 0.3785, 0.9166, 0.2839, 0.9375, 0.2839, 0.9375, 0.3785, 0.8583, 0.7758, 0.8583, 0.7946, 0.8412, 0.7946, 0.8412, 0.7758, 0.9583, 0.3785, 0.9583, 0.2839, 0.9792, 0.2839, 0.9792, 0.3785, 0.8749, 0.4732, 0.8749, 0.3785, 0.8958, 0.3785, 0.8958, 0.4732, 0.8958, 0.4732, 0.8958, 0.3785, 0.9166, 0.3785, 0.9166, 0.4732, 0.9166, 0.4732, 0.9166, 0.3785, 0.9375, 0.3785, 0.9375, 0.4732, 0.9375, 0.4732, 0.9375, 0.3785, 0.9583, 0.3785, 0.9583, 0.4732, 0.9583, 0.4732, 0.9583, 0.3785, 0.9792, 0.3785, 0.9792, 0.4732, 0.8749, 0.5678, 0.8749, 0.4732, 0.8958, 0.4732, 0.8958, 0.5678, 0.6712, 0.6624, 0.6712, 0.757, 0.6541, 0.757, 0.6541, 0.6624, 0.9166, 0.5678, 0.9166, 0.4732, 0.9375, 0.4732, 0.9375, 0.5678, 0.5003, 0.757, 0.5003, 0.6624, 0.5174, 0.6624, 0.5174, 0.757, 0.9583, 0.5678, 0.9583, 0.4732, 0.9792, 0.4732, 0.9792, 0.5678, 0.8749, 0.6624, 0.8749, 0.5678, 0.8958, 0.5678, 0.8958, 0.6624, 0.8958, 0.6624, 0.8958, 0.5678, 0.9166, 0.5678, 0.9166, 0.6624, 0.9166, 0.6624, 0.9166, 0.5678, 0.9375, 0.5678, 0.9375, 0.6624, 0.9375, 0.6624, 0.9375, 0.5678, 0.9583, 0.5678, 0.9583, 0.6624, 0.9583, 0.6624, 0.9583, 0.5678, 0.9792, 0.5678, 0.9792, 0.6624, 0.8749, 0.4732, 0.8749, 0.5678, 0.8541, 0.5678, 0.8541, 0.4732, 0.774, 0.7946, 0.774, 0.8134, 0.7574, 0.8134, 0.7574, 0.7946, 0.8332, 0.4732, 0.8332, 0.5678, 0.8124, 0.5678, 0.8124, 0.4732, 0.7918, 0.6624, 0.7918, 0.757, 0.7752, 0.757, 0.7752, 0.6624, 0.7915, 0.4732, 0.7915, 0.5678, 0.7707, 0.5678, 0.7707, 0.4732, 0.8749, 0.3785, 0.8749, 0.4732, 0.8541, 0.4732, 0.8541, 0.3785, 0.8541, 0.3785, 0.8541, 0.4732, 0.8332, 0.4732, 0.8332, 0.3785, 0.8332, 0.3785, 0.8332, 0.4732, 0.8124, 0.4732, 0.8124, 0.3785, 0.8124, 0.3785, 0.8124, 0.4732, 0.7915, 0.4732, 0.7915, 0.3785, 0.7915, 0.3785, 0.7915, 0.4732, 0.7707, 0.4732, 0.7707, 0.3785, 0.8749, 0.2839, 0.8749, 0.3785, 0.8541, 0.3785, 0.8541, 0.2839, 0.8251, 0.757, 0.8251, 0.6624, 0.8417, 0.6624, 0.8417, 0.757, 0.8332, 0.2839, 0.8332, 0.3785, 0.8124, 0.3785, 0.8124, 0.2839, 0.8583, 0.757, 0.8583, 0.6624, 0.8749, 0.6624, 0.8749, 0.757, 0.7915, 0.2839, 0.7915, 0.3785, 0.7707, 0.3785, 0.7707, 0.2839, 0.8749, 0.1893, 0.8749, 0.2839, 0.8541, 0.2839, 0.8541, 0.1893, 0.8541, 0.1893, 0.8541, 0.2839, 0.8332, 0.2839, 0.8332, 0.1893, 0.8332, 0.1893, 0.8332, 0.2839, 0.8124, 0.2839, 0.8124, 0.1893, 0.8124, 0.1893, 0.8124, 0.2839, 0.7915, 0.2839, 0.7915, 0.1893, 0.7915, 0.1893, 0.7915, 0.2839, 0.7707, 0.2839, 0.7707, 0.1893, 0.8749, 0.09463, 0.8749, 0.1893, 0.8541, 0.1893, 0.8541, 0.09463, 0.8238, 0.7946, 0.8238, 0.8134, 0.8072, 0.8134, 0.8072, 0.7946, 0.8332, 0.09463, 0.8332, 0.1893, 0.8124, 0.1893, 0.8124, 0.09463, 0.9082, 0.6624, 0.9082, 0.757, 0.8915, 0.757, 0.8915, 0.6624, 0.7915, 0.09463, 0.7915, 0.1893, 0.7707, 0.1893, 0.7707, 0.09463, 0.8749, 0.0, 0.8749, 0.09463, 0.8541, 0.09463, 0.8541, 0.0, 0.8541, 0.0, 0.8541, 0.09463, 0.8332, 0.09463, 0.8332, 0.0, 0.8332, 0.0, 0.8332, 0.09463, 0.8124, 0.09463, 0.8124, 0.0, 0.8124, 0.0, 0.8124, 0.09463, 0.7915, 0.09463, 0.7915, 0.0, 0.7915, 0.0, 0.7915, 0.09463, 0.7707, 0.09463, 0.7707, 0.0, 0.8749, 0.5678, 0.8749, 0.6624, 0.8541, 0.6624, 0.8541, 0.5678, 0.8541, 0.5678, 0.8541, 0.6624, 0.8332, 0.6624, 0.8332, 0.5678, 0.8332, 0.5678, 0.8332, 0.6624, 0.8124, 0.6624, 0.8124, 0.5678, 0.8124, 0.5678, 0.8124, 0.6624, 0.7915, 0.6624, 0.7915, 0.5678, 0.7915, 0.5678, 0.7915, 0.6624, 0.7707, 0.6624, 0.7707, 0.5678, 0.2502, 0.9325, 0.2502, 1.0, 0.2293, 1.0, 0.2293, 0.9325, 0.2293, 0.9325, 0.2293, 1.0, 0.2085, 1.0, 0.2085, 0.9325, 0.2085, 0.9325, 0.2085, 1.0, 0.1876, 1.0, 0.1876, 0.9325, 0.1876, 0.9325, 0.1876, 1.0, 0.1668, 1.0, 0.1668, 0.9325, 0.1668, 0.9325, 0.1668, 1.0, 0.1459, 1.0, 0.1459, 0.9325, 0.8749, 0.09463, 0.8749, 0.0, 0.8958, 0.0, 0.8958, 0.09463, 0.8958, 0.09463, 0.8958, 0.0, 0.9166, 0.0, 0.9166, 0.09463, 0.9166, 0.09463, 0.9166, 0.0, 0.9375, 0.0, 0.9375, 0.09463, 0.9375, 0.09463, 0.9375, 0.0, 0.9583, 0.0, 0.9583, 0.09463, 0.9583, 0.09463, 0.9583, 0.0, 0.9792, 0.0, 0.9792, 0.09463, 6.652e-09, 0.7299, 0.0, 0.6624, 0.02085, 0.6624, 0.02085, 0.7299, 0.02085, 0.7299, 0.02085, 0.6624, 0.04169, 0.6624, 0.04169, 0.7299, 0.04169, 0.7299, 0.04169, 0.6624, 0.06254, 0.6624, 0.06254, 0.7299, 0.06254, 0.7299, 0.06254, 0.6624, 0.08339, 0.6624, 0.08339, 0.7299, 0.08339, 0.7299, 0.08339, 0.6624, 0.1042, 0.6624, 0.1042, 0.7299, 0.3544, 0.757, 0.3544, 0.6624, 0.3752, 0.6624, 0.3752, 0.757, 0.2502, 0.757, 0.2502, 0.6624, 0.271, 0.6624, 0.271, 0.757, 0.4795, 0.757, 0.4795, 0.6624, 0.5003, 0.6624, 0.5003, 0.757, 0.4795, 0.6624, 0.4795, 0.757, 0.4586, 0.757, 0.4586, 0.6624, 0.3752, 0.757, 0.3752, 0.6624, 0.3961, 0.6624, 0.3961, 0.757, 0.271, 0.757, 0.271, 0.6624, 0.2919, 0.6624, 0.2919, 0.757, 0.6882, 0.6624, 0.6882, 0.757, 0.6712, 0.757, 0.6712, 0.6624, 0.8257, 0.7758, 0.8257, 0.7946, 0.8086, 0.7946, 0.8086, 0.7758, 0.7403, 0.7758, 0.7403, 0.7946, 0.7232, 0.7946, 0.7232, 0.7758, 0.7745, 0.7758, 0.7745, 0.7946, 0.7574, 0.7946, 0.7574, 0.7758, 0.7574, 0.7758, 0.7574, 0.7946, 0.7403, 0.7946, 0.7403, 0.7758, 0.8925, 0.7758, 0.8925, 0.7946, 0.8754, 0.7946, 0.8754, 0.7758, 0.637, 0.757, 0.637, 0.6624, 0.6541, 0.6624, 0.6541, 0.757, 0.8086, 0.7758, 0.8086, 0.7946, 0.7915, 0.7946, 0.7915, 0.7758, 0.5345, 0.6624, 0.5345, 0.757, 0.5174, 0.757, 0.5174, 0.6624, 0.5857, 0.6624, 0.5857, 0.757, 0.5687, 0.757, 0.5687, 0.6624, 0.6882, 0.757, 0.6882, 0.6624, 0.7053, 0.6624, 0.7053, 0.757, 0.689, 0.7946, 0.689, 0.7758, 0.7061, 0.7758, 0.7061, 0.7946, 0.5516, 0.6624, 0.5516, 0.757, 0.5345, 0.757, 0.5345, 0.6624, 0.6028, 0.6624, 0.6028, 0.757, 0.5857, 0.757, 0.5857, 0.6624, 0.7915, 0.7758, 0.7915, 0.7946, 0.7745, 0.7946, 0.7745, 0.7758, 0.8754, 0.7758, 0.8754, 0.7946, 0.8583, 0.7946, 0.8583, 0.7758, 0.8412, 0.7758, 0.8412, 0.757, 0.8583, 0.757, 0.8583, 0.7758, 0.6028, 0.757, 0.6028, 0.6624, 0.6199, 0.6624, 0.6199, 0.757, 0.4378, 0.6624, 0.4378, 0.757, 0.4169, 0.757, 0.4169, 0.6624, 0.3335, 0.6624, 0.3335, 0.757, 0.3127, 0.757, 0.3127, 0.6624, 0.4586, 0.6624, 0.4586, 0.757, 0.4378, 0.757, 0.4378, 0.6624, 0.3544, 0.6624, 0.3544, 0.757, 0.3335, 0.757, 0.3335, 0.6624, 0.4169, 0.6624, 0.4169, 0.757, 0.3961, 0.757, 0.3961, 0.6624, 0.3127, 0.6624, 0.3127, 0.757, 0.2919, 0.757, 0.2919, 0.6624, 0.8749, 0.757, 0.8749, 0.6624, 0.8915, 0.6624, 0.8915, 0.757, 0.8084, 0.757, 0.8084, 0.6624, 0.8251, 0.6624, 0.8251, 0.757, 0.7057, 0.8134, 0.7057, 0.7946, 0.7223, 0.7946, 0.7223, 0.8134, 0.8412, 0.8134, 0.8412, 0.7946, 0.8578, 0.7946, 0.8578, 0.8134, 0.689, 0.8134, 0.689, 0.7946, 0.7057, 0.7946, 0.7057, 0.8134, 0.8786, 0.7758, 0.8786, 0.757, 0.8952, 0.757, 0.8952, 0.7758, 0.7906, 0.7946, 0.7906, 0.8134, 0.774, 0.8134, 0.774, 0.7946, 0.8084, 0.6624, 0.8084, 0.757, 0.7918, 0.757, 0.7918, 0.6624, 0.7219, 0.6624, 0.7219, 0.757, 0.7053, 0.757, 0.7053, 0.6624, 0.7586, 0.757, 0.7586, 0.6624, 0.7752, 0.6624, 0.7752, 0.757, 0.8072, 0.7946, 0.8072, 0.8134, 0.7906, 0.8134, 0.7906, 0.7946, 0.7398, 0.7946, 0.7398, 0.8134, 0.7232, 0.8134, 0.7232, 0.7946, 0.8583, 0.6624, 0.8583, 0.757, 0.8417, 0.757, 0.8417, 0.6624, 0.7386, 0.6624, 0.7386, 0.757, 0.7219, 0.757, 0.7219, 0.6624, 0.742, 0.757, 0.742, 0.6624, 0.7586, 0.6624, 0.7586, 0.757, 0.8745, 0.7946, 0.8745, 0.8134, 0.8578, 0.8134, 0.8578, 0.7946, 0.7403, 0.8134, 0.7403, 0.7946, 0.7569, 0.7946, 0.7569, 0.8134, 0.8238, 0.8134, 0.8238, 0.7946, 0.8405, 0.7946, 0.8405, 0.8134, 0.2502, 0.8246, 0.2502, 0.757, 0.271, 0.757, 0.271, 0.8246, 0.3752, 0.8246, 0.3752, 0.757, 0.3961, 0.757, 0.3961, 0.8246, 0.2919, 0.8246, 0.2919, 0.757, 0.3127, 0.757, 0.3127, 0.8246, 0.3961, 0.8246, 0.3961, 0.757, 0.4169, 0.757, 0.4169, 0.8246, 0.4586, 0.8246, 0.4586, 0.757, 0.479, 0.757, 0.479, 0.8246, 0.4169, 0.8246, 0.4169, 0.757, 0.4373, 0.757, 0.4373, 0.8246, 0.4378, 0.8246, 0.4378, 0.757, 0.4581, 0.757, 0.4581, 0.8246, 0.8313, 0.757, 0.8313, 0.7758, 0.811, 0.7758, 0.811, 0.757, 0.75, 0.757, 0.75, 0.7758, 0.7297, 0.7758, 0.7297, 0.757, 0.7094, 0.7758, 0.7094, 0.757, 0.7297, 0.757, 0.7297, 0.7758, 0.75, 0.7758, 0.75, 0.757, 0.7703, 0.757, 0.7703, 0.7758, 0.5174, 0.8246, 0.5174, 0.757, 0.5377, 0.757, 0.5377, 0.8246, 0.5581, 0.8246, 0.5581, 0.757, 0.5784, 0.757, 0.5784, 0.8246, 0.5377, 0.8246, 0.5377, 0.757, 0.5581, 0.757, 0.5581, 0.8246, 0.8786, 0.757, 0.8786, 0.7758, 0.8583, 0.7758, 0.8583, 0.757, 0.5784, 0.8246, 0.5784, 0.757, 0.5987, 0.757, 0.5987, 0.8246, 0.3127, 0.8246, 0.3127, 0.757, 0.3335, 0.757, 0.3335, 0.8246, 0.3544, 0.8246, 0.3544, 0.757, 0.3752, 0.757, 0.3752, 0.8246, 0.3335, 0.8246, 0.3335, 0.757, 0.3544, 0.757, 0.3544, 0.8246, 0.271, 0.8246, 0.271, 0.757, 0.2919, 0.757, 0.2919, 0.8246, 0.6245, 0.757, 0.6245, 0.8246, 0.6116, 0.8246, 0.6116, 0.757, 0.6116, 0.757, 0.6116, 0.8246, 0.5987, 0.8246, 0.5987, 0.757, 0.9211, 0.757, 0.9211, 0.7758, 0.9081, 0.7758, 0.9081, 0.757, 0.6374, 0.757, 0.6374, 0.8246, 0.6245, 0.8246, 0.6245, 0.757, 0.5174, 0.757, 0.5174, 0.8246, 0.5045, 0.8246, 0.5045, 0.757, 0.8952, 0.7758, 0.8952, 0.757, 0.9081, 0.757, 0.9081, 0.7758, 0.8745, 0.8134, 0.8745, 0.7946, 0.8874, 0.7946, 0.8874, 0.8134, 0.9054, 0.7758, 0.9054, 0.7946, 0.8925, 0.7946, 0.8925, 0.7758, 0.689, 0.757, 0.689, 0.8246, 0.6761, 0.8246, 0.6761, 0.757, 0.9132, 0.7946, 0.9132, 0.8134, 0.9003, 0.8134, 0.9003, 0.7946, 0.6761, 0.757, 0.6761, 0.8246, 0.6632, 0.8246, 0.6632, 0.757, 0.6632, 0.757, 0.6632, 0.8246, 0.6503, 0.8246, 0.6503, 0.757])
me_cube_006.use_remesh_preserve_volume = False
me_cube_006.use_remesh_preserve_attributes = False
me_cube_006.use_mirror_vertex_groups = False
me_cube_006.update()
me_cube_004 = bpy.data.meshes.new('Cube.004')
me_cube_004.from_pydata([(4.849, 14.9, -9.878), (-4.849, 14.9, -9.878), (4.849, 14.9, 1.878), (-4.849, 14.9, 1.878)], [], [(2, 0, 1, 3)])
me_cube_004.polygons.foreach_set('use_smooth', [True] * 1)
_uv = me_cube_004.uv_layers.new(name='UVMap')
_uv.uv.foreach_set('vector', [-0.01317, 0.9974, -0.01317, 0.02104, 0.9887, 0.02104, 0.9887, 0.9974])
me_cube_004.materials.append(mat_material)
me_cube_004.use_remesh_preserve_volume = False
me_cube_004.use_remesh_preserve_attributes = False
me_cube_004.use_mirror_vertex_groups = False
me_cube_004.update()
me_cube_001 = bpy.data.meshes.new('Cube.001')
me_cube_001.from_pydata([(-0.2736, -3.284, -9.931), (-0.2736, 3.284, -9.931), (0.2736, 3.284, -9.931), (0.2736, -3.284, -9.931), (-0.2736, -3.284, 9.931), (-0.2736, 3.284, 9.931), (0.2736, 3.284, 9.931), (0.2736, -3.284, 9.931), (-12.48, -3.284, -9.931), (-12.48, 3.284, -9.931), (-11.93, 3.284, -9.931), (-11.93, -3.284, -9.931), (-12.48, -3.284, 9.931), (-12.48, 3.284, 9.931), (-11.93, 3.284, 9.931), (-11.93, -3.284, 9.931), (-24.68, -3.284, -9.931), (-24.68, 3.284, -9.931), (-24.13, 3.284, -9.931), (-24.13, -3.284, -9.931), (-24.68, -3.284, 9.931), (-24.68, 3.284, 9.931), (-24.13, 3.284, 9.931), (-24.13, -3.284, 9.931), (-36.88, -3.284, -9.931), (-36.88, 3.284, -9.931), (-36.34, 3.284, -9.931), (-36.34, -3.284, -9.931), (-36.88, -3.284, 9.931), (-36.88, 3.284, 9.931), (-36.34, 3.284, 9.931), (-36.34, -3.284, 9.931), (-49.09, -3.284, -9.931), (-49.09, 3.284, -9.931), (-48.54, 3.284, -9.931), (-48.54, -3.284, -9.931), (-49.09, -3.284, 9.931), (-49.09, 3.284, 9.931), (-48.54, 3.284, 9.931), (-48.54, -3.284, 9.931), (-61.29, -3.284, -9.931), (-61.29, 3.284, -9.931), (-60.74, 3.284, -9.931), (-60.74, -3.284, -9.931), (-61.29, -3.284, 9.931), (-61.29, 3.284, 9.931), (-60.74, 3.284, 9.931), (-60.74, -3.284, 9.931)], [], [(4, 5, 1, 0), (5, 6, 2, 1), (6, 7, 3, 2), (7, 4, 0, 3), (0, 1, 2, 3), (7, 6, 5, 4), (12, 13, 9, 8), (13, 14, 10, 9), (14, 15, 11, 10), (15, 12, 8, 11), (8, 9, 10, 11), (15, 14, 13, 12), (20, 21, 17, 16), (21, 22, 18, 17), (22, 23, 19, 18), (23, 20, 16, 19), (16, 17, 18, 19), (23, 22, 21, 20), (28, 29, 25, 24), (29, 30, 26, 25), (30, 31, 27, 26), (31, 28, 24, 27), (24, 25, 26, 27), (31, 30, 29, 28), (36, 37, 33, 32), (37, 38, 34, 33), (38, 39, 35, 34), (39, 36, 32, 35), (32, 33, 34, 35), (39, 38, 37, 36), (44, 45, 41, 40), (45, 46, 42, 41), (46, 47, 43, 42), (47, 44, 40, 43), (40, 41, 42, 43), (47, 46, 45, 44)])
me_cube_001.polygons.foreach_set('use_smooth', [True] * 36)
_uv = me_cube_001.uv_layers.new(name='UVMap')
_uv.uv.foreach_set('vector', [0.0, 0.0, 1.0, 0.0, 1.0, 1.0, 0.0, 1.0, 0.0, 0.0, 1.0, 0.0, 1.0, 1.0, 0.0, 1.0, 0.0, 0.0, 1.0, 0.0, 1.0, 1.0, 0.0, 1.0, 0.0, 0.0, 1.0, 0.0, 1.0, 1.0, 0.0, 1.0, 0.0, 0.0, 1.0, 0.0, 1.0, 1.0, 0.0, 1.0, 0.0, 0.0, 1.0, 0.0, 1.0, 1.0, 0.0, 1.0, 0.0, 0.0, 1.0, 0.0, 1.0, 1.0, 0.0, 1.0, 0.0, 0.0, 1.0, 0.0, 1.0, 1.0, 0.0, 1.0, 0.0, 0.0, 1.0, 0.0, 1.0, 1.0, 0.0, 1.0, 0.0, 0.0, 1.0, 0.0, 1.0, 1.0, 0.0, 1.0, 0.0, 0.0, 1.0, 0.0, 1.0, 1.0, 0.0, 1.0, 0.0, 0.0, 1.0, 0.0, 1.0, 1.0, 0.0, 1.0, 0.0, 0.0, 1.0, 0.0, 1.0, 1.0, 0.0, 1.0, 0.0, 0.0, 1.0, 0.0, 1.0, 1.0, 0.0, 1.0, 0.0, 0.0, 1.0, 0.0, 1.0, 1.0, 0.0, 1.0, 0.0, 0.0, 1.0, 0.0, 1.0, 1.0, 0.0, 1.0, 0.0, 0.0, 1.0, 0.0, 1.0, 1.0, 0.0, 1.0, 0.0, 0.0, 1.0, 0.0, 1.0, 1.0, 0.0, 1.0, 0.0, 0.0, 1.0, 0.0, 1.0, 1.0, 0.0, 1.0, 0.0, 0.0, 1.0, 0.0, 1.0, 1.0, 0.0, 1.0, 0.0, 0.0, 1.0, 0.0, 1.0, 1.0, 0.0, 1.0, 0.0, 0.0, 1.0, 0.0, 1.0, 1.0, 0.0, 1.0, 0.0, 0.0, 1.0, 0.0, 1.0, 1.0, 0.0, 1.0, 0.0, 0.0, 1.0, 0.0, 1.0, 1.0, 0.0, 1.0, 0.0, 0.0, 1.0, 0.0, 1.0, 1.0, 0.0, 1.0, 0.0, 0.0, 1.0, 0.0, 1.0, 1.0, 0.0, 1.0, 0.0, 0.0, 1.0, 0.0, 1.0, 1.0, 0.0, 1.0, 0.0, 0.0, 1.0, 0.0, 1.0, 1.0, 0.0, 1.0, 0.0, 0.0, 1.0, 0.0, 1.0, 1.0, 0.0, 1.0, 0.0, 0.0, 1.0, 0.0, 1.0, 1.0, 0.0, 1.0, 0.0, 0.0, 1.0, 0.0, 1.0, 1.0, 0.0, 1.0, 0.0, 0.0, 1.0, 0.0, 1.0, 1.0, 0.0, 1.0, 0.0, 0.0, 1.0, 0.0, 1.0, 1.0, 0.0, 1.0, 0.0, 0.0, 1.0, 0.0, 1.0, 1.0, 0.0, 1.0, 0.0, 0.0, 1.0, 0.0, 1.0, 1.0, 0.0, 1.0, 0.0, 0.0, 1.0, 0.0, 1.0, 1.0, 0.0, 1.0])
me_cube_001.use_remesh_preserve_volume = False
me_cube_001.use_remesh_preserve_attributes = False
me_cube_001.use_mirror_vertex_groups = False
me_cube_001.update()

# ---- objects
ob_nightclub = bpy.data.objects.new('Nightclub', me_cube)
ob_nightclubsign = bpy.data.objects.new('NIghtclubSign', me_cube_003)
ob_clubdetail_002 = bpy.data.objects.new('ClubDetail.002', me_cube_005)
ob_clubdetail_001 = bpy.data.objects.new('ClubDetail.001', me_cube_002)
ob_clubdetail = bpy.data.objects.new('ClubDetail', me_cube_006)
ob_door = bpy.data.objects.new('Door', me_cube_004)
ob_pillars = bpy.data.objects.new('Pillars', me_cube_001)

# ---- transforms, parenting, visibility, modifiers, constraints
ob_nightclub.location = (0.0, 0.0, 0.0)
ob_nightclub.lock_rotations_4d = False
ob_nightclub.empty_display_type = 'ARROWS'
ob_nightclub.lineart.crease_threshold = 0.0
ob_nightclubsign.parent = ob_nightclub
ob_nightclubsign.matrix_parent_inverse = Matrix(((1.0, 0.0, 0.0, -0.0), (0.0, 1.0, 0.0, -0.0), (0.0, 0.0, 1.0, -10.08), (0.0, 0.0, 0.0, 1.0)))
ob_nightclubsign.location = (0.0, 15.08, 21.82)
ob_nightclubsign.lineart.crease_threshold = 0.0
ob_clubdetail_002.parent = ob_nightclub
ob_clubdetail_002.matrix_parent_inverse = Matrix(((1.0, 0.0, 0.0, -0.0), (0.0, 1.0, 0.0, -0.0), (0.0, 0.0, 1.0, -10.08), (0.0, 0.0, 0.0, 1.0)))
ob_clubdetail_002.location = (-31.98, 0.7663, 12.34)
ob_clubdetail_002.lineart.crease_threshold = 0.0
ob_clubdetail_001.parent = ob_nightclub
ob_clubdetail_001.matrix_parent_inverse = Matrix(((1.0, 0.0, 0.0, -0.0), (0.0, 1.0, 0.0, -0.0), (0.0, 0.0, 1.0, -10.08), (0.0, 0.0, 0.0, 1.0)))
ob_clubdetail_001.location = (31.13, 0.7663, 12.34)
ob_clubdetail_001.lineart.crease_threshold = 0.0
ob_clubdetail.parent = ob_nightclub
ob_clubdetail.matrix_parent_inverse = Matrix(((1.0, 0.0, 0.0, -0.0), (0.0, 1.0, 0.0, -0.0), (0.0, 0.0, 1.0, -10.08), (0.0, 0.0, 0.0, 1.0)))
ob_clubdetail.location = (-1.175, -0.07992, 24.36)
ob_clubdetail.lineart.crease_threshold = 0.0
ob_door.parent = ob_nightclub
ob_door.matrix_parent_inverse = Matrix(((1.0, 0.0, 0.0, -0.0), (0.0, 1.0, 0.0, -0.0), (0.0, 0.0, 1.0, -10.08), (0.0, 0.0, 0.0, 1.0)))
ob_door.location = (0.0, 0.0, 10.08)
ob_door.lock_rotations_4d = False
ob_door.empty_display_type = 'ARROWS'
ob_door.lineart.crease_threshold = 0.0
ob_pillars.parent = ob_nightclub
ob_pillars.matrix_parent_inverse = Matrix(((1.0, 0.0, 0.0, -0.0), (0.0, 1.0, 0.0, -0.0), (0.0, 0.0, 1.0, -10.08), (0.0, 0.0, 0.0, 1.0)))
ob_pillars.location = (30.37, 19.06, 10.14)
ob_pillars.lineart.crease_threshold = 0.0

# ---- collection membership
col_collection_1.objects.link(ob_nightclub)
col_collection_1.objects.link(ob_nightclubsign)
col_collection_1.objects.link(ob_clubdetail_002)
col_collection_1.objects.link(ob_clubdetail_001)
col_collection_1.objects.link(ob_clubdetail)
col_collection_1.objects.link(ob_door)
col_collection_1.objects.link(ob_pillars)

# ---- scene / render settings (as saved in the file)
scene.frame_start = 1; scene.frame_end = 250; scene.frame_set(1)
scene.render.engine = 'BLENDER_EEVEE_NEXT'
scene.render.resolution_percentage = 50
scene.render.dither_intensity = 0.0
scene.cycles.use_denoising = False
scene.cycles.samples = 10
scene.cycles.sampling_pattern = 'TABULATED_SOBOL'
scene.cycles.light_sampling_threshold = 0.0
scene.cycles.use_adaptive_sampling = False
scene.cycles.use_light_tree = False
scene.cycles.blur_glossy = 0.0
scene.cycles.volume_bounces = 1
scene.cycles.pixel_filter_type = 'GAUSSIAN'
scene.cycles.sample_clamp_indirect = 0.0
scene.view_settings.view_transform = 'Standard'
bpy.context.view_layer.update()

# ---- added for rendering (the .blend has no active camera and no usable light): camera, sun
cam_auto = bpy.data.cameras.new('AutoCamera')
cam_auto.lens = 50.0
cam_auto.sensor_width = 36.0
cam_auto.clip_end = 1363.75
ob_auto_camera = bpy.data.objects.new('AutoCamera', cam_auto)
scene.collection.objects.link(ob_auto_camera)
ob_auto_camera.location = (77.2827, -90.0484, 66.6096)
ob_auto_camera.rotation_euler = (1.09748, -7.21219e-08, 0.694738)
scene.camera = ob_auto_camera
light_auto_sun = bpy.data.lights.new('AutoSun', 'SUN')
light_auto_sun.energy = 3.0
light_auto_sun.angle = 0.0523599
ob_auto_sun = bpy.data.objects.new('AutoSun', light_auto_sun)
scene.collection.objects.link(ob_auto_sun)
ob_auto_sun.rotation_euler = (0.872665, 0.174533, 0.523599)
bpy.context.view_layer.update()
